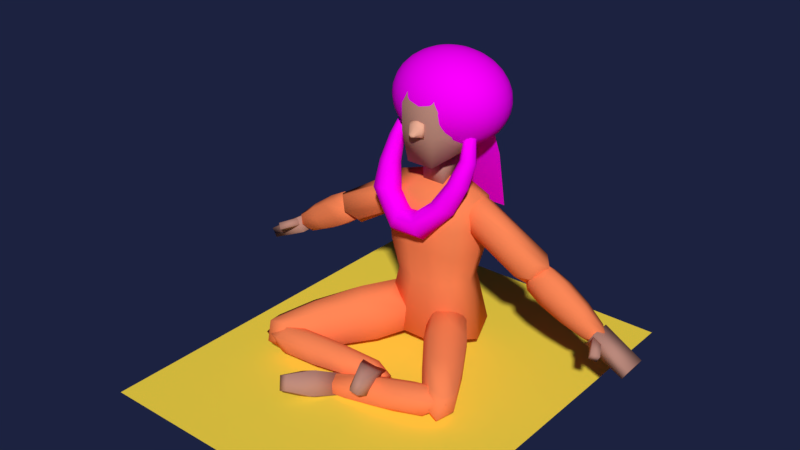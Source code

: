 # Source: Personagem.blend  (saved by Blender 2.78.0; exported with 4.5.12 LTS)
import bpy
from mathutils import Matrix  # noqa: F401  (used for matrix-valued properties, if any)

bpy.ops.wm.read_factory_settings(use_empty=True)
scene = bpy.context.scene
scene.name = 'Scene'

# ---- collections
col_collection_1 = bpy.data.collections.new('Collection 1'); scene.collection.children.link(col_collection_1)

# ---- images (referenced by path relative to the original .blend; pixels are not part of the script)
import os
ASSET_DIR = os.environ.get("B2B_ASSET_DIR", "")  # directory of the original .blend (textures are referenced by path, not embedded)
HERE = os.path.dirname(os.path.abspath(__file__))  # packed textures are extracted next to this script under _unpacked/

def load_image(name, relpath, width, height, colorspace="sRGB"):
    """Load a texture the original file referenced (path relative to the .blend, or extracted next to this script)."""
    p = next((c for c in (os.path.join(HERE, relpath), os.path.join(ASSET_DIR, relpath)) if relpath and os.path.exists(c)), "")
    if p:
        img = bpy.data.images.load(p, check_existing=True)
        img.name = name
    else:  # same state as the original file: an image datablock whose file is absent (Cycles renders it pink)
        img = bpy.data.images.new(name, width, height)
        img.source = "FILE"
        img.filepath = "//" + (relpath or name)
    img.colorspace_settings.name = colorspace
    return img
img_sem_t_tulo = load_image('Sem título', 'olhos pers princ.png', 1024, 1024, 'sRGB')

# ---- materials (node trees are filled in below, after node groups)
mat_azul = bpy.data.materials.new('azul')
mat_azul.alpha_threshold = 0.0
mat_azul.diffuse_color = (1.0, 0.2491, 0.09589, 1.0)
mat_azul.specular_color = (0.056, 0.162, 0.439)
mat_azul.roughness = 0.5
mat_azul.line_color = (0.0, 0.0, 0.0, 1.0)
mat_materiais_002 = bpy.data.materials.new('Materiais.002')
mat_materiais_002.alpha_threshold = 0.0
mat_materiais_002.diffuse_color = (0.05598, 0.162, 0.4385, 1.0)
mat_materiais_002.roughness = 0.5
mat_pele = bpy.data.materials.new('pele')
mat_pele.alpha_threshold = 0.0
mat_pele.diffuse_color = (0.5089, 0.2582, 0.2016, 1.0)
mat_pele.specular_color = (0.897, 0.452, 0.309)
mat_pele.roughness = 0.5
mat_olho = bpy.data.materials.new('olho')
mat_olho.alpha_threshold = 0.0
mat_olho.roughness = 0.5
mat_rosto = bpy.data.materials.new('rosto')
mat_rosto.alpha_threshold = 0.0
mat_rosto.diffuse_color = (0.8971, 0.4519, 0.3088, 1.0)
mat_rosto.roughness = 0.5
mat_materiais_001 = bpy.data.materials.new('Materiais.001')
mat_materiais_001.alpha_threshold = 0.0
mat_materiais_001.diffuse_color = (0.509, 0.258, 0.202, 1.0)
mat_materiais_001.specular_color = (0.897, 0.452, 0.309)
mat_materiais_001.roughness = 0.5
mat_azul_001 = bpy.data.materials.new('azul.001')
mat_azul_001.alpha_threshold = 0.0
mat_azul_001.diffuse_color = (1.0, 0.7592, 0.0683, 1.0)
mat_azul_001.specular_color = (0.056, 0.162, 0.439)
mat_azul_001.roughness = 0.5
mat_azul_001.line_color = (0.0, 0.0, 0.0, 1.0)

# ---- material node trees
mat_materiais_002.use_nodes = True; mat_materiais_002.node_tree.nodes.clear()
_N = mat_materiais_002.node_tree.nodes; _L = mat_materiais_002.node_tree.links
n0 = _N.new('ShaderNodeOutputMaterial'); n0.name = 'Saída de material'; n0.location = (300, 300)
n1 = _N.new('ShaderNodeBsdfDiffuse'); n1.name = 'BSDF - Difuso'; n1.location = (10, 300)
n2 = _N.new('ShaderNodeTexImage'); n2.name = 'Textura de imagem'; n2.location = (-144, 97)
n2.width = 140
n2.image = img_sem_t_tulo
_L.new(n1.outputs[0], n0.inputs[0])
_L.new(n2.outputs[0], n1.inputs[0])
n0.is_active_output = True
mat_olho.use_nodes = True; mat_olho.node_tree.nodes.clear()
_N = mat_olho.node_tree.nodes; _L = mat_olho.node_tree.links
n0 = _N.new('ShaderNodeOutputMaterial'); n0.name = 'Saída de material'; n0.location = (300, 300)
n1 = _N.new('ShaderNodeAddShader'); n1.name = 'Adicionar sombreador'; n1.location = (10, 300)
_L.new(n1.outputs[0], n0.inputs[0])
n0.is_active_output = True

# ---- world
world_world = bpy.data.worlds.new('World'); scene.world = world_world
world_world.color = (0.01135, 0.01627, 0.05088)
world_world.use_sun_shadow = False
world_world.sun_shadow_jitter_overblur = 0.0
world_world.cycles.sampling_method = 'MANUAL'

# ---- meshes
me_cube_001 = bpy.data.meshes.new('Cube.001')
me_cube_001.from_pydata([(-2.747, 2.56, 0.0), (-2.747, -4.24, 0.0), (2.747, 2.56, 0.0), (2.747, -4.24, 0.0), (-0.8293, 1.09, 2.279), (-0.4412, 0.8066, 3.728), (0.5368, 1.229, 2.199), (0.6053, 0.6912, 3.803), (0.02921, 1.177, 2.229), (0.1629, 0.5471, 3.604), (-0.4, 1.133, 2.254), (-0.2688, 0.534, 3.702), (-0.6225, 0.9116, 3.231), (0.6385, 0.8813, 3.255), (0.1316, 0.759, 3.124), (-0.3381, 0.7333, 3.203), (0.5783, 1.087, 2.631), (0.07107, 1.006, 2.595), (-0.3747, 0.9698, 2.641), (-0.7447, 1.017, 2.668), (0.8093, -0.1455, 3.479), (0.8527, -0.04185, 3.443), (0.6641, -0.3114, 2.662), (0.8153, -0.1694, 3.071), (0.6001, -0.4631, 2.73), (0.7586, -0.3045, 3.12), (0.4336, -0.5002, 2.782), (0.611, -0.3465, 3.137), (0.2899, -0.3948, 2.779), (0.4837, -0.2637, 3.109), (0.2773, -0.2261, 2.722), (0.4725, -0.1185, 3.058), (0.4051, -0.1213, 2.655), (0.5859, -0.0202, 3.022), (0.5773, -0.1593, 2.629), (0.7385, -0.04284, 3.028), (0.6963, -0.1782, 3.491), (0.5988, -0.1152, 3.468), (0.5902, -0.004035, 3.429), (0.677, 0.07163, 3.403), (0.7939, 0.0548, 3.409), (0.6902, 0.06154, 3.949), (0.7166, 0.1246, 3.927), (0.6214, 0.04197, 3.957), (0.562, 0.08056, 3.944), (0.5568, 0.1483, 3.921), (0.6096, 0.1941, 3.904), (0.6808, 0.1836, 3.907), (0.2195, -0.489, 2.157), (0.1895, -0.6418, 2.281), (0.111, -0.6393, 2.464), (0.04305, -0.4835, 2.568), (0.03687, -0.2916, 2.515), (0.09709, -0.2082, 2.344), (0.1784, -0.296, 2.185), (-0.3285, -0.4953, 2.141), (-0.2995, -0.648, 2.266), (-0.2247, -0.645, 2.451), (-0.1603, -0.4887, 2.556), (-0.1548, -0.2967, 2.503), (-0.2124, -0.2136, 2.331), (-0.2897, -0.302, 2.17), (-0.8638, -0.3062, 2.683), (-0.7913, -0.4777, 2.754), (-0.6026, -0.5238, 2.799), (-0.4399, -0.4098, 2.784), (-0.4256, -0.2215, 2.72), (-0.5706, -0.1007, 2.656), (-0.7656, -0.1384, 2.639), (-0.8686, -0.1647, 3.101), (-0.8143, -0.293, 3.154), (-0.6732, -0.3275, 3.187), (-0.5515, -0.2422, 3.176), (-0.5408, -0.1013, 3.128), (-0.6492, -0.01098, 3.08), (-0.7951, -0.03917, 3.068), (-0.794, -0.02369, 3.515), (-0.7549, -0.1162, 3.553), (-0.6532, -0.1411, 3.577), (-0.5655, -0.07957, 3.569), (-0.5578, 0.02197, 3.535), (-0.6359, 0.0871, 3.5), (-0.7411, 0.06678, 3.492), (-0.6353, 0.132, 3.973), (-0.6133, 0.07993, 3.994), (-0.5561, 0.06593, 4.008), (-0.5067, 0.1005, 4.003), (-0.5024, 0.1577, 3.984), (-0.5463, 0.1943, 3.964), (-0.6055, 0.1829, 3.959), (0.03263, 0.5781, 4.95), (0.03263, 0.7313, 4.906), (0.03263, 0.8725, 4.835), (0.03263, 0.9963, 4.74), (0.03263, 1.098, 4.624), (0.03263, 1.173, 4.491), (0.03263, 1.22, 4.348), (0.03263, 1.235, 4.198), (0.03263, 1.22, 4.049), (0.03263, 1.173, 3.905), (0.03263, 1.098, 3.773), (0.03263, 0.9963, 3.656), (0.03263, 0.8725, 3.561), (0.03263, 0.7313, 3.49), (0.03263, 0.5781, 3.447), (0.06989, 0.575, 4.95), (0.1057, 0.7253, 4.906), (0.1387, 0.8638, 4.835), (0.1677, 0.9852, 4.74), (0.1914, 1.085, 4.624), (0.2091, 1.159, 4.491), (0.2199, 1.204, 4.348), (0.2236, 1.22, 4.198), (0.2199, 1.204, 4.049), (0.2091, 1.159, 3.905), (0.1914, 1.085, 3.773), (0.1677, 0.9852, 3.656), (0.1387, 0.8638, 3.561), (0.1057, 0.7253, 3.49), (0.06989, 0.575, 3.447), (0.1057, 0.566, 4.95), (0.176, 0.7075, 4.906), (0.2407, 0.838, 4.835), (0.2975, 0.9523, 4.74), (0.3441, 1.046, 4.624), (0.3787, 1.116, 4.491), (0.4, 1.159, 4.348), (0.4072, 1.173, 4.198), (0.4, 1.159, 4.049), (0.3787, 1.116, 3.905), (0.3441, 1.046, 3.773), (0.2975, 0.9523, 3.656), (0.2407, 0.838, 3.561), (0.176, 0.7075, 3.49), (0.1057, 0.566, 3.447), (0.1387, 0.5513, 4.95), (0.2407, 0.6786, 4.906), (0.3348, 0.796, 4.835), (0.4172, 0.8989, 4.74), (0.4848, 0.9834, 4.624), (0.535, 1.046, 4.491), (0.566, 1.085, 4.348), (0.5764, 1.098, 4.198), (0.566, 1.085, 4.049), (0.535, 1.046, 3.905), (0.4848, 0.9834, 3.773), (0.4172, 0.8989, 3.656), (0.3348, 0.796, 3.561), (0.2407, 0.6786, 3.49), (0.1387, 0.5513, 3.447), (0.1677, 0.5314, 4.95), (0.2975, 0.6398, 4.906), (0.4172, 0.7396, 4.835), (0.522, 0.8271, 4.74), (0.6081, 0.8989, 4.624), (0.6721, 0.9523, 4.491), (0.7115, 0.9852, 4.348), (0.7248, 0.9963, 4.198), (0.7115, 0.9852, 4.049), (0.6721, 0.9523, 3.905), (0.6081, 0.8989, 3.773), (0.522, 0.8271, 3.656), (0.4172, 0.7396, 3.561), (0.2975, 0.6398, 3.49), (0.1677, 0.5314, 3.447), (0.1914, 0.5073, 4.95), (0.3441, 0.5924, 4.906), (0.4848, 0.6709, 4.835), (0.6081, 0.7396, 4.74), (0.7093, 0.796, 4.624), (0.7845, 0.838, 4.491), (0.8309, 0.8638, 4.348), (0.8465, 0.8725, 4.198), (0.8309, 0.8638, 4.049), (0.7845, 0.838, 3.905), (0.7093, 0.796, 3.773), (0.6081, 0.7396, 3.656), (0.4848, 0.6709, 3.561), (0.3441, 0.5924, 3.49), (0.1914, 0.5073, 3.447), (0.2091, 0.4798, 4.95), (0.3787, 0.5384, 4.906), (0.535, 0.5924, 4.835), (0.6721, 0.6398, 4.74), (0.7845, 0.6786, 4.624), (0.8681, 0.7075, 4.491), (0.9196, 0.7253, 4.348), (0.937, 0.7313, 4.198), (0.9196, 0.7253, 4.049), (0.8681, 0.7075, 3.905), (0.7845, 0.6786, 3.773), (0.6721, 0.6398, 3.656), (0.535, 0.5924, 3.561), (0.3787, 0.5384, 3.49), (0.2091, 0.4798, 3.447), (0.2199, 0.4499, 4.95), (0.4, 0.4798, 4.906), (0.566, 0.5073, 4.835), (0.7115, 0.5314, 4.74), (0.8309, 0.5513, 4.624), (0.9196, 0.566, 4.491), (0.9742, 0.575, 4.348), (0.9927, 0.5781, 4.198), (0.9742, 0.575, 4.049), (0.9196, 0.566, 3.905), (0.8309, 0.5513, 3.773), (0.7115, 0.5314, 3.656), (0.566, 0.5073, 3.561), (0.4, 0.4798, 3.49), (0.2199, 0.4499, 3.447), (0.2236, 0.4188, 4.95), (0.4072, 0.4188, 4.906), (0.5764, 0.4188, 4.835), (0.7248, 0.4188, 4.74), (0.8465, 0.4188, 4.624), (0.937, 0.4188, 4.491), (0.9927, 0.4188, 4.348), (1.011, 0.4188, 4.198), (0.9927, 0.4188, 4.049), (0.937, 0.4188, 3.905), (0.8465, 0.4188, 3.773), (0.7248, 0.4188, 3.656), (0.5764, 0.4188, 3.561), (0.4072, 0.4188, 3.49), (0.2236, 0.4188, 3.447), (0.2199, 0.3877, 4.95), (0.4, 0.3578, 4.906), (0.566, 0.3303, 4.835), (0.7115, 0.3061, 4.74), (0.8309, 0.2863, 4.624), (0.9196, 0.2716, 4.491), (0.9742, 0.2625, 4.348), (0.9927, 0.2595, 4.198), (0.9742, 0.2625, 4.049), (0.9196, 0.2716, 3.905), (0.8309, 0.2863, 3.773), (0.7115, 0.3061, 3.656), (0.566, 0.3303, 3.561), (0.4, 0.3578, 3.49), (0.2199, 0.3877, 3.447), (0.2091, 0.3578, 4.95), (0.3787, 0.2992, 4.906), (0.535, 0.2452, 4.835), (0.6721, 0.1978, 4.74), (0.7845, 0.1589, 4.624), (0.8681, 0.1301, 4.491), (0.9196, 0.1123, 4.348), (0.937, 0.1063, 4.198), (0.9196, 0.1123, 4.049), (0.8681, 0.1301, 3.905), (0.7845, 0.1589, 3.773), (0.6721, 0.1978, 3.656), (0.535, 0.2452, 3.561), (0.3787, 0.2992, 3.49), (0.2091, 0.3578, 3.447), (0.1914, 0.3303, 4.95), (0.3441, 0.2452, 4.906), (0.4848, 0.1667, 4.835), (0.6081, 0.09797, 4.74), (0.7093, 0.04155, 4.624), (0.7845, -0.0003816, 4.491), (0.8309, -0.0262, 4.348), (0.8465, -0.03492, 4.198), (0.8309, -0.0262, 4.049), (0.7845, -0.0003816, 3.905), (0.7093, 0.04155, 3.773), (0.6081, 0.09797, 3.656), (0.4848, 0.1667, 3.561), (0.3441, 0.2452, 3.49), (0.1914, 0.3303, 3.447), (0.1677, 0.3061, 4.95), (0.2975, 0.1978, 4.906), (0.4172, 0.09797, 4.835), (0.522, 0.01046, 4.74), (0.6081, -0.06135, 4.624), (0.6721, -0.1147, 4.491), (0.7115, -0.1476, 4.348), (0.7248, -0.1587, 4.198), (0.7115, -0.1476, 4.049), (0.6721, -0.1147, 3.905), (0.6081, -0.06135, 3.773), (0.522, 0.01046, 3.656), (0.4172, 0.09797, 3.561), (0.2975, 0.1978, 3.49), (0.1677, 0.3061, 3.447), (0.1387, 0.2863, 4.95), (0.2407, 0.1589, 4.906), (0.3348, 0.04155, 4.835), (0.4172, -0.06135, 4.74), (0.4848, -0.1458, 4.624), (0.535, -0.2085, 4.491), (0.566, -0.2472, 4.348), (0.5764, -0.2602, 4.198), (0.566, -0.2472, 4.049), (0.535, -0.2085, 3.905), (0.4848, -0.1458, 3.773), (0.4172, -0.06135, 3.656), (0.3348, 0.04155, 3.561), (0.2407, 0.1589, 3.49), (0.1387, 0.2863, 3.447), (0.1057, 0.2716, 4.95), (0.176, 0.1301, 4.906), (0.2407, -0.0003817, 4.835), (0.2975, -0.1147, 4.74), (0.3441, -0.2085, 4.624), (0.3787, -0.2783, 4.491), (0.4, -0.3212, 4.348), (0.4072, -0.3357, 4.198), (0.4, -0.3212, 4.049), (0.3787, -0.2783, 3.905), (0.3441, -0.2085, 3.773), (0.2975, -0.1147, 3.656), (0.2407, -0.0003816, 3.561), (0.176, 0.1301, 3.49), (0.1057, 0.2716, 3.447), (0.06989, 0.2625, 4.95), (0.1057, 0.1123, 4.906), (0.1387, -0.0262, 4.835), (0.1677, -0.1476, 4.74), (0.1914, -0.2472, 4.624), (0.2091, -0.3212, 4.491), (0.2199, -0.3668, 4.348), (0.2236, -0.3822, 4.198), (0.2199, -0.3668, 4.049), (0.2091, -0.3212, 3.905), (0.1914, -0.2472, 3.773), (0.1677, -0.1476, 3.656), (0.1387, -0.0262, 3.561), (0.1057, 0.1123, 3.49), (0.06989, 0.2625, 3.447), (0.03263, 0.2595, 4.95), (0.03263, 0.1063, 4.906), (0.03263, -0.03492, 4.835), (0.03263, -0.1587, 4.74), (0.03263, -0.2602, 4.624), (0.03263, -0.3357, 4.491), (0.03263, -0.3822, 4.348), (0.03263, -0.3979, 4.198), (0.03263, -0.3822, 4.049), (0.03263, -0.3357, 3.905), (0.03263, -0.2602, 3.773), (0.03263, -0.1587, 3.656), (0.03263, -0.03492, 3.561), (0.03263, 0.1063, 3.49), (0.03263, 0.2595, 3.447), (-0.004621, 0.2625, 4.95), (-0.04044, 0.1123, 4.906), (-0.07346, -0.0262, 4.835), (-0.1024, -0.1476, 4.74), (-0.1261, -0.2472, 4.624), (-0.1438, -0.3212, 4.491), (-0.1547, -0.3668, 4.348), (-0.1583, -0.3822, 4.198), (-0.1547, -0.3668, 4.049), (-0.1438, -0.3212, 3.905), (-0.1261, -0.2472, 3.773), (-0.1024, -0.1476, 3.656), (-0.07346, -0.0262, 3.561), (-0.04044, 0.1123, 3.49), (-0.004621, 0.2625, 3.447), (-0.04044, 0.2716, 4.95), (-0.1107, 0.1301, 4.906), (-0.1755, -0.0003816, 4.835), (-0.2322, -0.1147, 4.74), (-0.2788, -0.2085, 4.624), (-0.3134, -0.2783, 4.491), (-0.3348, -0.3212, 4.348), (-0.3419, -0.3357, 4.198), (-0.3348, -0.3212, 4.049), (-0.3134, -0.2783, 3.905), (-0.2788, -0.2085, 3.773), (-0.2322, -0.1147, 3.656), (-0.1755, -0.0003815, 3.561), (-0.1107, 0.1301, 3.49), (-0.04044, 0.2716, 3.447), (-0.07346, 0.2863, 4.95), (-0.1755, 0.1589, 4.906), (-0.2695, 0.04155, 4.835), (-0.3519, -0.06135, 4.74), (-0.4195, -0.1458, 4.624), (-0.4698, -0.2085, 4.491), (-0.5007, -0.2472, 4.348), (-0.5112, -0.2602, 4.198), (-0.5007, -0.2472, 4.049), (-0.4698, -0.2085, 3.905), (-0.4195, -0.1458, 3.773), (-0.3519, -0.06135, 3.656), (-0.2695, 0.04155, 3.561), (-0.1755, 0.1589, 3.49), (-0.07346, 0.2863, 3.447), (-0.1024, 0.3061, 4.95), (-0.2322, 0.1978, 4.906), (-0.3519, 0.09797, 4.835), (-0.4568, 0.01046, 4.74), (-0.5429, -0.06135, 4.624), (-0.6068, -0.1147, 4.491), (-0.6462, -0.1476, 4.348), (-0.6595, -0.1587, 4.198), (-0.6462, -0.1476, 4.049), (-0.6068, -0.1147, 3.905), (-0.5429, -0.06135, 3.773), (-0.4568, 0.01046, 3.656), (-0.3519, 0.09797, 3.561), (-0.2322, 0.1978, 3.49), (-0.1024, 0.3061, 3.447), (-0.1261, 0.3303, 4.95), (-0.2788, 0.2452, 4.906), (-0.4195, 0.1667, 4.835), (-0.5429, 0.09797, 4.74), (-0.6441, 0.04155, 4.624), (-0.7193, -0.0003815, 4.491), (-0.7656, -0.0262, 4.348), (-0.7812, -0.03492, 4.198), (-0.7656, -0.0262, 4.049), (-0.7193, -0.0003815, 3.905), (-0.6441, 0.04155, 3.773), (-0.5429, 0.09797, 3.656), (-0.4195, 0.1667, 3.561), (-0.2788, 0.2452, 3.49), (-0.1261, 0.3303, 3.447), (0.03263, 0.4188, 3.432), (-0.1438, 0.3578, 4.95), (-0.3134, 0.2992, 4.906), (-0.4698, 0.2452, 4.835), (-0.6068, 0.1978, 4.74), (-0.7193, 0.1589, 4.624), (-0.8028, 0.1301, 4.491), (-0.8543, 0.1123, 4.348), (-0.8717, 0.1063, 4.198), (-0.8543, 0.1123, 4.049), (-0.8028, 0.1301, 3.905), (-0.7193, 0.1589, 3.773), (-0.6068, 0.1978, 3.656), (-0.4698, 0.2452, 3.561), (-0.3134, 0.2992, 3.49), (-0.1438, 0.3578, 3.447), (-0.1547, 0.3877, 4.95), (-0.3348, 0.3578, 4.906), (-0.5007, 0.3303, 4.835), (-0.6462, 0.3061, 4.74), (-0.7656, 0.2863, 4.624), (-0.8543, 0.2716, 4.491), (-0.9089, 0.2625, 4.348), (-0.9274, 0.2595, 4.198), (-0.9089, 0.2625, 4.049), (-0.8543, 0.2716, 3.905), (-0.7656, 0.2863, 3.773), (-0.6462, 0.3061, 3.656), (-0.5007, 0.3303, 3.561), (-0.3348, 0.3578, 3.49), (-0.1547, 0.3877, 3.447), (-0.1583, 0.4188, 4.95), (-0.3419, 0.4188, 4.906), (-0.5112, 0.4188, 4.835), (-0.6595, 0.4188, 4.74), (-0.7812, 0.4188, 4.624), (-0.8717, 0.4188, 4.491), (-0.9274, 0.4188, 4.348), (-0.9462, 0.4188, 4.198), (-0.9274, 0.4188, 4.049), (-0.8717, 0.4188, 3.905), (-0.7812, 0.4188, 3.773), (-0.6595, 0.4188, 3.656), (-0.5112, 0.4188, 3.561), (-0.3419, 0.4188, 3.49), (-0.1583, 0.4188, 3.447), (-0.1547, 0.4499, 4.95), (-0.3348, 0.4798, 4.906), (-0.5007, 0.5073, 4.835), (-0.6462, 0.5314, 4.74), (-0.7656, 0.5513, 4.624), (-0.8543, 0.566, 4.491), (-0.9089, 0.575, 4.348), (-0.9274, 0.5781, 4.198), (-0.9089, 0.575, 4.049), (-0.8543, 0.566, 3.905), (-0.7656, 0.5513, 3.773), (-0.6462, 0.5314, 3.656), (-0.5007, 0.5073, 3.561), (-0.3348, 0.4798, 3.49), (-0.1547, 0.4499, 3.447), (-0.1438, 0.4798, 4.95), (-0.3134, 0.5384, 4.906), (-0.4698, 0.5924, 4.835), (-0.6068, 0.6398, 4.74), (-0.7193, 0.6786, 4.624), (-0.8028, 0.7075, 4.491), (-0.8543, 0.7253, 4.348), (-0.8717, 0.7313, 4.198), (-0.8543, 0.7253, 4.049), (-0.8028, 0.7075, 3.905), (-0.7193, 0.6786, 3.773), (-0.6068, 0.6398, 3.656), (-0.4698, 0.5924, 3.561), (-0.3134, 0.5384, 3.49), (-0.1438, 0.4798, 3.447), (-0.1261, 0.5073, 4.95), (-0.2788, 0.5924, 4.906), (-0.4195, 0.6709, 4.835), (-0.5429, 0.7396, 4.74), (-0.6441, 0.796, 4.624), (-0.7193, 0.838, 4.491), (-0.7656, 0.8638, 4.348), (-0.7812, 0.8725, 4.198), (-0.7656, 0.8638, 4.049), (-0.7193, 0.838, 3.905), (-0.6441, 0.796, 3.773), (-0.5429, 0.7396, 3.656), (-0.4195, 0.6709, 3.561), (-0.2788, 0.5924, 3.49), (-0.1261, 0.5073, 3.447), (-0.1024, 0.5314, 4.95), (-0.2322, 0.6398, 4.906), (-0.3519, 0.7396, 4.835), (-0.4568, 0.8271, 4.74), (-0.5429, 0.8989, 4.624), (-0.6068, 0.9523, 4.491), (-0.6462, 0.9852, 4.348), (-0.6595, 0.9963, 4.198), (-0.6462, 0.9852, 4.049), (-0.6068, 0.9523, 3.905), (-0.5429, 0.8989, 3.773), (-0.4568, 0.8271, 3.656), (-0.3519, 0.7396, 3.561), (-0.2322, 0.6398, 3.49), (-0.1024, 0.5314, 3.447), (-0.07346, 0.5513, 4.95), (-0.1755, 0.6786, 4.906), (-0.2695, 0.796, 4.835), (-0.3519, 0.8989, 4.74), (-0.4195, 0.9834, 4.624), (-0.4698, 1.046, 4.491), (-0.5007, 1.085, 4.348), (-0.5112, 1.098, 4.198), (-0.5007, 1.085, 4.049), (-0.4698, 1.046, 3.905), (-0.4195, 0.9834, 3.773), (-0.3519, 0.8989, 3.656), (-0.2695, 0.796, 3.561), (-0.1755, 0.6786, 3.49), (-0.07346, 0.5513, 3.447), (0.03263, 0.4188, 4.964), (-0.04044, 0.566, 4.95), (-0.1107, 0.7075, 4.906), (-0.1755, 0.838, 4.835), (-0.2322, 0.9523, 4.74), (-0.2788, 1.046, 4.624), (-0.3134, 1.116, 4.491), (-0.3347, 1.159, 4.348), (-0.3419, 1.173, 4.198), (-0.3347, 1.159, 4.049), (-0.3134, 1.116, 3.905), (-0.2788, 1.046, 3.773), (-0.2322, 0.9523, 3.656), (-0.1755, 0.838, 3.561), (-0.1107, 0.7075, 3.49), (-0.04044, 0.566, 3.447), (-0.004621, 0.575, 4.95), (-0.04044, 0.7253, 4.906), (-0.07346, 0.8638, 4.835), (-0.1024, 0.9852, 4.74), (-0.1261, 1.085, 4.624), (-0.1438, 1.159, 4.491), (-0.1547, 1.204, 4.348), (-0.1583, 1.22, 4.198), (-0.1547, 1.204, 4.049), (-0.1438, 1.159, 3.905), (-0.1261, 1.085, 3.773), (-0.1024, 0.9852, 3.656), (-0.07346, 0.8638, 3.561), (-0.04044, 0.7253, 3.49), (-0.004621, 0.575, 3.447), (-3.312, -0.17, 1.169), (-3.239, -0.2136, 1.085), (-3.363, -0.08282, 1.08), (-3.289, -0.1264, 0.9956), (-3.072, 0.06259, 1.26), (-2.998, 0.01898, 1.176), (-3.122, 0.1498, 1.17), (-3.048, 0.1061, 1.086), (-2.929, 0.05127, 1.024), (-3.065, 0.05127, 1.264), (-3.594, 0.01568, 0.7157), (-3.682, 0.01568, 0.8706), (-2.929, 0.3774, 1.024), (-3.065, 0.3774, 1.264), (-3.594, 0.413, 0.7157), (-3.682, 0.413, 0.8706), (2.872, 0.06961, 1.074), (3.008, 0.06961, 1.315), (3.538, 0.03402, 0.7662), (3.625, 0.03402, 0.921), (2.872, 0.3957, 1.074), (3.008, 0.3957, 1.315), (3.538, 0.4313, 0.7662), (3.625, 0.4313, 0.921), (2.94, 0.06647, 1.146), (2.992, 0.06647, 1.255), (3.044, 0.1362, 1.097), (3.096, 0.1362, 1.205), (3.102, -0.2303, 1.069), (3.154, -0.2303, 1.178), (3.206, -0.1606, 1.02), (3.258, -0.1606, 1.128), (-0.5573, -1.943, 0.0938), (-0.201, -1.962, 0.2713), (-0.4336, -2.097, -0.171), (-0.07734, -2.116, 0.006501), (-0.7476, -2.735, 0.4059), (-0.6146, -2.722, 0.4606), (-0.6593, -2.845, 0.2168), (-0.5262, -2.832, 0.2716), (-0.2583, -2.5, 0.1034), (-0.5373, -2.498, -0.02806), (-0.4071, -2.315, 0.4218), (-0.6861, -2.313, 0.2904), (0.3507, -1.793, 0.2732), (-1.149, -2.104, 0.2841), (0.1564, -1.57, 0.1321), (-1.426, -1.787, 0.08307), (0.1818, -1.666, 0.497), (-1.389, -1.923, 0.6026), (-0.01247, -1.443, 0.3558), (-1.666, -1.606, 0.4016), (-1.78, -1.723, 0.2415), (0.1908, -1.436, 0.2113), (-1.438, -2.115, 0.4898), (0.4309, -1.711, 0.3857), (-1.427, -2.014, 0.1717), (0.3834, -1.658, 0.1686), (-1.713, -1.799, 0.5506), (0.1826, -1.507, 0.4347), (-1.81, -1.982, 0.3883), (0.4516, -1.529, 0.2826), (-0.689, -2.058, 0.2703), (-0.9894, -1.714, 0.05209), (-1.25, -1.518, 0.398), (-0.9501, -1.862, 0.6162), (-0.9122, -2.041, 0.4834), (-1.283, -1.616, 0.2138), (-1.228, -1.704, 0.5514), (-0.9174, -1.937, 0.1401), (-0.4086, -1.636, 0.07248), (-0.6416, -1.461, 0.3812), (-0.3735, -1.768, 0.5759), (-0.2155, -1.888, 0.4434), (-0.5468, -1.509, 0.2028), (-0.5216, -1.595, 0.5069), (-0.2445, -1.803, 0.1397), (-0.1406, -1.943, 0.2672), (0.3405, -1.725, 0.08831), (-0.03892, -1.801, 0.1835), (0.3831, -1.573, 0.3785), (0.003599, -1.649, 0.4738), (0.5815, -2.46, 0.4909), (0.4395, -2.468, 0.5159), (0.6119, -2.352, 0.6982), (0.4699, -2.36, 0.7232), (0.2205, -1.982, 0.6537), (0.5179, -1.935, 0.586), (0.1694, -2.164, 0.3047), (0.4667, -2.118, 0.237), (-0.4262, -2.234, 0.03106), (1.08, -2.027, 0.2157), (-0.3007, -1.962, -0.1017), (1.259, -1.64, 0.0266), (-0.3359, -2.054, 0.2634), (1.209, -1.771, 0.5466), (-0.2104, -1.782, 0.1307), (1.387, -1.384, 0.3575), (1.552, -1.459, 0.2171), (-0.3864, -1.845, -0.03439), (1.331, -1.937, 0.4507), (-0.5415, -2.181, 0.1297), (1.324, -1.852, 0.1278), (-0.4891, -2.119, -0.08403), (1.477, -1.547, 0.5213), (-0.3816, -1.905, 0.1924), (1.647, -1.69, 0.3808), (-0.6086, -2.018, 0.01467), (0.6356, -2.138, 0.1515), (0.8296, -1.717, -0.05374), (0.9693, -1.439, 0.3055), (0.7753, -1.859, 0.5108), (0.8141, -2.043, 0.3853), (1.054, -1.524, 0.1317), (0.9912, -1.619, 0.4663), (0.8251, -1.95, 0.039), (0.2572, -1.837, -0.09839), (0.3819, -1.588, 0.2222), (0.2088, -1.963, 0.4055), (0.1158, -2.132, 0.2644), (0.3297, -1.669, 0.03802), (0.2989, -1.752, 0.3423), (0.1507, -2.048, -0.03901), (0.08411, -2.212, 0.08483), (1.665, -1.509, 0.4851), (0.7552, -0.02063, 0.6995), (1.508, -1.425, 0.03095), (0.5314, 0.09938, 0.05286), (1.357, -1.724, 0.5504), (0.3169, -0.327, 0.7925), (1.2, -1.64, 0.09625), (0.0931, -0.207, 0.1458), (0.1612, 0.1599, 0.1024), (1.423, -1.662, -0.04556), (0.4377, 0.01164, 0.9015), (1.617, -1.767, 0.5156), (0.5845, 0.2288, 0.4311), (1.686, -1.559, 0.2071), (0.06328, -0.1356, 0.5417), (1.32, -1.815, 0.2848), (0.1756, 0.284, 0.5806), (1.607, -1.854, 0.1798), (1.063, -0.4187, 0.6839), (0.8204, -0.2884, -0.01824), (0.3446, -0.6211, 0.08271), (0.5875, -0.7514, 0.7848), (0.775, -0.4738, 0.8673), (0.4748, -0.3128, -0.0002147), (0.3574, -0.616, 0.4837), (0.9234, -0.2204, 0.3637), (1.178, -0.849, -0.02201), (0.7535, -1.146, 0.06809), (0.9703, -1.262, 0.6947), (1.214, -1.137, 0.7196), (0.9464, -0.9936, -0.05468), (0.8266, -1.24, 0.3868), (1.332, -0.887, 0.2796), (1.395, -0.9653, 0.6046), (2.987, 0.3469, 1.336), (2.094, 0.3957, 1.907), (2.782, 0.3469, 1.123), (1.802, 0.3957, 1.604), (2.987, 0.1165, 1.336), (2.094, 0.06767, 1.907), (2.782, 0.1165, 1.123), (1.802, 0.06767, 1.604), (1.66, 0.2317, 1.672), (2.834, 0.2317, 1.025), (2.021, 0.2317, 2.046), (3.087, 0.2317, 1.288), (1.861, 0.4267, 1.839), (2.945, 0.3687, 1.171), (1.861, 0.03662, 1.839), (2.945, 0.09468, 1.171), (1.733, 0.2317, 1.962), (3.036, 0.2317, 1.084), (2.366, 0.4097, 1.772), (2.049, 0.4097, 1.443), (2.049, 0.05361, 1.443), (2.366, 0.05361, 1.772), (2.335, 0.2317, 1.877), (1.943, 0.2317, 1.47), (2.153, 0.0199, 1.66), (2.153, 0.4435, 1.66), (2.41, 0.3906, 1.269), (2.41, 0.07276, 1.269), (2.693, 0.07276, 1.562), (2.732, 0.2317, 1.592), (2.382, 0.2317, 1.229), (2.556, 0.04267, 1.411), (2.556, 0.4207, 1.411), (2.693, 0.3906, 1.562), (-3.03, 0.3469, 1.31), (-2.137, 0.3957, 1.881), (-2.825, 0.3469, 1.098), (-1.845, 0.3957, 1.578), (-3.03, 0.1165, 1.31), (-2.137, 0.06768, 1.881), (-2.825, 0.1165, 1.098), (-1.845, 0.06768, 1.578), (-1.703, 0.2317, 1.647), (-2.877, 0.2317, 0.9995), (-2.063, 0.2317, 2.021), (-3.13, 0.2317, 1.262), (-1.904, 0.4267, 1.813), (-2.988, 0.3687, 1.145), (-1.904, 0.03662, 1.813), (-2.988, 0.09468, 1.145), (-1.776, 0.2317, 1.937), (-3.078, 0.2317, 1.058), (-2.409, 0.4097, 1.747), (-2.092, 0.4097, 1.418), (-2.092, 0.05361, 1.418), (-2.409, 0.05361, 1.747), (-2.378, 0.2317, 1.851), (-1.986, 0.2317, 1.445), (-2.195, 0.0199, 1.635), (-2.195, 0.4435, 1.635), (-2.453, 0.3906, 1.243), (-2.453, 0.07276, 1.243), (-2.736, 0.07276, 1.537), (-2.775, 0.2317, 1.566), (-2.425, 0.2317, 1.204), (-2.599, 0.04267, 1.386), (-2.599, 0.4207, 1.386), (-2.736, 0.3906, 1.537), (-1.772, -1.721, 0.6015), (-0.924, -0.1952, 0.8021), (-1.615, -1.637, 0.1474), (-0.6996, -0.07531, 0.1557), (-1.457, -1.923, 0.6723), (-0.4748, -0.4826, 0.903), (-1.299, -1.839, 0.2182), (-0.2504, -0.3627, 0.2565), (-0.3326, 0.0005837, 0.2073), (-1.52, -1.872, 0.07498), (-0.6098, -0.1475, 1.006), (-1.715, -1.976, 0.636), (-0.7611, 0.05709, 0.5316), (-1.789, -1.776, 0.3241), (-0.2268, -0.2847, 0.6515), (-1.414, -2.016, 0.4083), (-0.356, 0.1306, 0.6836), (-1.698, -2.068, 0.3015), (-1.216, -0.6054, 0.7896), (-0.9725, -0.4753, 0.08772), (-0.4847, -0.7873, 0.1972), (-0.7283, -0.9174, 0.8991), (-0.9273, -0.6464, 0.9762), (-0.6263, -0.4856, 0.1089), (-0.5012, -0.7772, 0.598), (-1.081, -0.4061, 0.4678), (-1.308, -1.05, 0.089), (-0.8723, -1.328, 0.1867), (-1.09, -1.444, 0.8132), (-1.339, -1.329, 0.8343), (-1.07, -1.185, 0.06023), (-0.9444, -1.421, 0.5061), (-1.462, -1.089, 0.3899), (-1.525, -1.166, 0.7155), (-1.925, 0.3941, 2.072), (-0.8824, 0.3941, 2.648), (-1.593, 0.3941, 1.727), (-0.5503, 0.3941, 2.304), (-1.925, 0.02099, 2.072), (-0.8824, 0.02099, 2.648), (-1.593, 0.02099, 1.727), (-0.5503, 0.02099, 2.304), (-0.3883, 0.2075, 2.381), (-1.676, 0.2075, 1.568), (-0.7987, 0.2075, 2.807), (-2.087, 0.2075, 1.994), (-0.6176, 0.4294, 2.571), (-1.857, 0.4294, 1.805), (-0.6176, -0.01434, 2.571), (-1.857, -0.01434, 1.805), (-0.4716, 0.2075, 2.712), (-2.003, 0.2075, 1.664), (0.02062, 0.4972, 4.698), (0.02062, 0.8692, 4.231), (0.02062, 0.8692, 3.828), (0.02062, 0.4972, 3.361), (0.02062, 0.1988, 3.293), (0.2539, 0.3848, 4.698), (0.441, 0.534, 4.507), (0.5448, 0.6168, 4.231), (0.5448, 0.6168, 3.828), (0.441, 0.534, 3.552), (0.2539, 0.3848, 3.361), (0.3115, 0.1324, 4.698), (0.5448, 0.07914, 4.507), (0.6743, 0.04959, 4.231), (0.6743, 0.04959, 3.828), (0.5448, 0.07914, 3.552), (0.3115, 0.1324, 3.361), (0.02062, 0.1988, 4.766), (0.1501, -0.07005, 4.698), (0.2539, -0.2856, 4.507), (0.3115, -0.4053, 4.231), (0.3115, -0.4053, 3.828), (0.2539, -0.3343, 3.309), (0.1501, -0.07005, 3.361), (-0.1088, -0.07005, 4.698), (-0.2127, -0.2856, 4.507), (-0.2703, -0.4053, 4.231), (-0.2703, -0.4053, 3.828), (-0.2127, -0.3343, 3.309), (-0.1088, -0.07005, 3.361), (-0.2703, 0.1324, 4.698), (-0.5035, 0.07914, 4.507), (-0.633, 0.04959, 4.231), (-0.633, 0.04959, 3.828), (-0.5035, 0.07914, 3.552), (-0.2703, 0.1324, 3.361), (-0.2127, 0.3848, 4.698), (-0.3997, 0.534, 4.507), (-0.5035, 0.6168, 4.231), (-0.5035, 0.6168, 3.828), (-0.3997, 0.534, 3.552), (-0.2127, 0.3848, 3.361), (0.02062, 0.7364, 4.507), (0.02062, 0.7364, 3.552), (0.03495, -0.5769, 3.848), (0.03174, -0.3783, 3.933), (-0.07746, -0.3872, 3.928), (0.1412, -0.3872, 3.928), (0.08296, -0.5612, 3.853), (-0.01356, -0.5612, 3.853), (-0.08693, -0.4678, 3.895), (0.1507, -0.4678, 3.895), (0.1413, -0.4637, 3.967), (0.1413, -0.4612, 3.823), (-0.07756, -0.4637, 3.967), (-0.07756, -0.4612, 3.823), (0.07702, -0.5555, 3.877), (0.07702, -0.5523, 3.834), (-0.007619, -0.5555, 3.877), (-0.007619, -0.5523, 3.834), (0.1326, -0.3886, 4.026), (0.1326, -0.3886, 3.824), (-0.06884, -0.3886, 4.026), (-0.06884, -0.3886, 3.824), (0.03174, -0.4627, 3.813), (0.03174, -0.4656, 3.977), (0.03495, -0.5668, 3.825), (0.03495, -0.5704, 3.875), (0.03174, -0.3799, 3.815), (0.03174, -0.3799, 4.045), (0.03172, -0.4203, 3.789), (-0.1118, -0.4282, 3.911), (0.1756, -0.4282, 3.911), (0.1643, -0.4264, 4.018), (-0.1005, -0.4248, 3.801), (-0.1005, -0.4264, 4.018), (0.1643, -0.4248, 3.801), (0.03172, -0.4221, 4.037), (-0.1798, 0.4021, 2.89), (-0.1798, 0.4021, 3.42), (0.2076, 0.4021, 2.89), (0.2076, 0.4021, 3.42), (-0.1798, 0.009655, 2.89), (-0.1798, 0.009655, 3.42), (0.2076, 0.009655, 2.89), (0.2076, 0.009655, 3.42), (0.6926, -0.2805, 0.4153), (-0.6827, -0.2805, 0.4153), (-0.6827, 0.6558, 0.4153), (0.6926, 0.6558, 0.4153), (0.6912, -0.1504, 2.65), (-0.6814, -0.1504, 2.65), (-0.6827, 0.5636, 2.68), (0.6926, 0.5636, 2.68), (0.8433, 0.1876, 0.2646), (-0.8334, 0.1876, 0.2646), (0.8433, 0.1876, 2.831), (-0.8334, 0.1876, 2.831), (0.1806, -0.3755, 0.2758), (0.1806, 0.7508, 0.2758), (0.1802, -0.2452, 2.787), (0.1806, 0.6586, 2.82), (0.2276, 0.1876, 3.001), (0.2276, 0.1876, 0.09451), (-0.2494, -0.3783, 0.2716), (-0.2489, -0.2481, 2.791), (-0.3063, 0.1876, 3.006), (-0.2494, 0.7536, 0.2716), (-0.2494, 0.6615, 2.824), (-0.3063, 0.1876, 0.08936), (0.5238, -0.1681, 1.281), (-0.5215, -0.1681, 1.281), (-0.5215, 0.5434, 1.281), (0.5238, 0.5434, 1.281), (0.6383, 0.1876, 1.254), (-0.636, 0.1876, 1.254), (0.1347, 0.6156, 1.256), (0.1347, -0.2403, 1.256), (-0.1921, 0.6178, 1.255), (-0.1921, -0.2425, 1.255), (0.6734, -0.2524, 2.283), (-0.6644, -0.2524, 2.283), (-0.6644, 0.6584, 2.283), (0.6734, 0.6584, 2.283), (0.82, 0.203, 2.384), (-0.811, 0.203, 2.384), (0.1754, 0.7508, 2.377), (0.1754, -0.3448, 2.377), (-0.2429, 0.7536, 2.38), (-0.2429, -0.3476, 2.38), (-0.7616, 0.203, 1.82), (0.1639, 0.7169, 1.817), (0.1639, -0.3109, 1.817), (-0.2285, 0.7195, 1.818), (-0.2285, -0.3135, 1.818), (0.6312, -0.2242, 1.782), (-0.624, -0.2242, 1.782), (-0.624, 0.6302, 1.782), (0.6312, 0.6302, 1.782), (0.7687, 0.203, 1.82), (0.5468, 0.3941, 2.354), (1.589, 0.3941, 1.778), (0.8789, 0.3941, 2.699), (1.921, 0.3941, 2.122), (0.5468, 0.02099, 2.354), (1.589, 0.02099, 1.778), (0.8789, 0.02099, 2.699), (1.921, 0.02099, 2.122), (2.083, 0.2075, 2.045), (0.7953, 0.2075, 2.858), (1.673, 0.2075, 1.619), (0.3849, 0.2075, 2.432), (1.854, 0.4294, 1.855), (0.6142, 0.4294, 2.621), (1.854, -0.01434, 1.855), (0.6142, -0.01434, 2.621), (2.0, 0.2075, 1.714), (0.4681, 0.2075, 2.762)], [], [(0, 1, 3, 2), (14, 9, 7, 13), (15, 11, 9, 14), (12, 5, 11, 15), (19, 12, 15, 18), (18, 15, 14, 17), (17, 14, 13, 16), (8, 17, 16, 6), (10, 18, 17, 8), (4, 19, 18, 10), (21, 40, 47, 42), (23, 35, 40, 21), (22, 23, 25, 24), (39, 38, 45, 46), (29, 27, 36, 37), (24, 25, 27, 26), (37, 36, 43, 44), (25, 23, 21, 20), (26, 27, 29, 28), (38, 37, 44, 45), (35, 33, 39, 40), (28, 29, 31, 30), (41, 42, 47, 46, 45, 44, 43), (27, 25, 20, 36), (30, 31, 33, 32), (33, 31, 38, 39), (40, 39, 46, 47), (32, 33, 35, 34), (36, 20, 41, 43), (31, 29, 37, 38), (34, 35, 23, 22), (30, 32, 53, 52), (20, 21, 42, 41), (49, 50, 57, 56), (22, 24, 49, 48), (34, 22, 48, 54), (24, 26, 50, 49), (32, 34, 54, 53), (26, 28, 51, 50), (28, 30, 52, 51), (60, 61, 68, 67), (54, 48, 55, 61), (52, 53, 60, 59), (50, 51, 58, 57), (48, 49, 56, 55), (53, 54, 61, 60), (51, 52, 59, 58), (68, 62, 69, 75), (58, 59, 66, 65), (56, 57, 64, 63), (61, 55, 62, 68), (59, 60, 67, 66), (57, 58, 65, 64), (55, 56, 63, 62), (72, 73, 80, 79), (66, 67, 74, 73), (64, 65, 72, 71), (62, 63, 70, 69), (67, 68, 75, 74), (65, 66, 73, 72), (63, 64, 71, 70), (76, 77, 84, 83), (70, 71, 78, 77), (75, 69, 76, 82), (73, 74, 81, 80), (71, 72, 79, 78), (69, 70, 77, 76), (74, 75, 82, 81), (83, 84, 85, 86, 87, 88, 89), (81, 82, 89, 88), (79, 80, 87, 86), (77, 78, 85, 84), (82, 76, 83, 89), (80, 81, 88, 87), (78, 79, 86, 85), (99, 98, 113, 114), (92, 91, 106, 107), (100, 99, 114, 115), (93, 92, 107, 108), (101, 100, 115, 116), (94, 93, 108, 109), (102, 101, 116, 117), (95, 94, 109, 110), (103, 102, 117, 118), (96, 95, 110, 111), (104, 103, 118, 119), (97, 96, 111, 112), (90, 541, 105), (420, 104, 119), (98, 97, 112, 113), (91, 90, 105, 106), (105, 541, 120), (420, 119, 134), (113, 112, 127, 128), (106, 105, 120, 121), (114, 113, 128, 129), (107, 106, 121, 122), (115, 114, 129, 130), (108, 107, 122, 123), (116, 115, 130, 131), (109, 108, 123, 124), (117, 116, 131, 132), (110, 109, 124, 125), (118, 117, 132, 133), (111, 110, 125, 126), (119, 118, 133, 134), (112, 111, 126, 127), (124, 123, 138, 139), (132, 131, 146, 147), (125, 124, 139, 140), (133, 132, 147, 148), (126, 125, 140, 141), (134, 133, 148, 149), (127, 126, 141, 142), (120, 541, 135), (420, 134, 149), (128, 127, 142, 143), (121, 120, 135, 136), (129, 128, 143, 144), (122, 121, 136, 137), (130, 129, 144, 145), (123, 122, 137, 138), (131, 130, 145, 146), (143, 142, 157, 158), (136, 135, 150, 151), (144, 143, 158, 159), (137, 136, 151, 152), (145, 144, 159, 160), (138, 137, 152, 153), (146, 145, 160, 161), (139, 138, 153, 154), (147, 146, 161, 162), (140, 139, 154, 155), (148, 147, 162, 163), (141, 140, 155, 156), (149, 148, 163, 164), (142, 141, 156, 157), (135, 541, 150), (420, 149, 164), (162, 161, 176, 177), (155, 154, 169, 170), (163, 162, 177, 178), (156, 155, 170, 171), (164, 163, 178, 179), (157, 156, 171, 172), (150, 541, 165), (420, 164, 179), (158, 157, 172, 173), (151, 150, 165, 166), (159, 158, 173, 174), (152, 151, 166, 167), (160, 159, 174, 175), (153, 152, 167, 168), (161, 160, 175, 176), (154, 153, 168, 169), (174, 173, 188, 189), (167, 166, 181, 182), (175, 174, 189, 190), (168, 167, 182, 183), (176, 175, 190, 191), (169, 168, 183, 184), (177, 176, 191, 192), (170, 169, 184, 185), (178, 177, 192, 193), (171, 170, 185, 186), (179, 178, 193, 194), (172, 171, 186, 187), (165, 541, 180), (420, 179, 194), (173, 172, 187, 188), (166, 165, 180, 181), (193, 192, 207, 208), (186, 185, 200, 201), (194, 193, 208, 209), (187, 186, 201, 202), (180, 541, 195), (420, 194, 209), (188, 187, 202, 203), (181, 180, 195, 196), (189, 188, 203, 204), (182, 181, 196, 197), (190, 189, 204, 205), (183, 182, 197, 198), (191, 190, 205, 206), (184, 183, 198, 199), (192, 191, 206, 207), (185, 184, 199, 200), (197, 196, 211, 212), (205, 204, 219, 220), (198, 197, 212, 213), (206, 205, 220, 221), (199, 198, 213, 214), (207, 206, 221, 222), (200, 199, 214, 215), (208, 207, 222, 223), (201, 200, 215, 216), (209, 208, 223, 224), (202, 201, 216, 217), (195, 541, 210), (420, 209, 224), (203, 202, 217, 218), (196, 195, 210, 211), (204, 203, 218, 219), (216, 215, 230, 231), (224, 223, 238, 239), (217, 216, 231, 232), (210, 541, 225), (420, 224, 239), (218, 217, 232, 233), (211, 210, 225, 226), (219, 218, 233, 234), (212, 211, 226, 227), (220, 219, 234, 235), (213, 212, 227, 228), (221, 220, 235, 236), (214, 213, 228, 229), (222, 221, 236, 237), (215, 214, 229, 230), (223, 222, 237, 238), (235, 234, 249, 250), (228, 227, 242, 243), (236, 235, 250, 251), (229, 228, 243, 244), (237, 236, 251, 252), (230, 229, 244, 245), (238, 237, 252, 253), (231, 230, 245, 246), (239, 238, 253, 254), (232, 231, 246, 247), (225, 541, 240), (420, 239, 254), (233, 232, 247, 248), (226, 225, 240, 241), (234, 233, 248, 249), (227, 226, 241, 242), (254, 253, 268, 269), (247, 246, 261, 262), (240, 541, 255), (420, 254, 269), (248, 247, 262, 263), (241, 240, 255, 256), (249, 248, 263, 264), (242, 241, 256, 257), (250, 249, 264, 265), (243, 242, 257, 258), (251, 250, 265, 266), (244, 243, 258, 259), (252, 251, 266, 267), (245, 244, 259, 260), (253, 252, 267, 268), (246, 245, 260, 261), (258, 257, 272, 273), (266, 265, 280, 281), (259, 258, 273, 274), (267, 266, 281, 282), (260, 259, 274, 275), (268, 267, 282, 283), (261, 260, 275, 276), (269, 268, 283, 284), (262, 261, 276, 277), (255, 541, 270), (420, 269, 284), (263, 262, 277, 278), (256, 255, 270, 271), (264, 263, 278, 279), (257, 256, 271, 272), (265, 264, 279, 280), (277, 276, 291, 292), (270, 541, 285), (420, 284, 299), (278, 277, 292, 293), (271, 270, 285, 286), (279, 278, 293, 294), (272, 271, 286, 287), (280, 279, 294, 295), (273, 272, 287, 288), (281, 280, 295, 296), (274, 273, 288, 289), (282, 281, 296, 297), (275, 274, 289, 290), (283, 282, 297, 298), (276, 275, 290, 291), (284, 283, 298, 299), (296, 295, 310, 311), (289, 288, 303, 304), (297, 296, 311, 312), (290, 289, 304, 305), (298, 297, 312, 313), (291, 290, 305, 306), (299, 298, 313, 314), (292, 291, 306, 307), (285, 541, 300), (420, 299, 314), (293, 292, 307, 308), (286, 285, 300, 301), (294, 293, 308, 309), (287, 286, 301, 302), (295, 294, 309, 310), (288, 287, 302, 303), (420, 314, 329), (308, 307, 322, 323), (301, 300, 315, 316), (309, 308, 323, 324), (302, 301, 316, 317), (310, 309, 324, 325), (303, 302, 317, 318), (311, 310, 325, 326), (304, 303, 318, 319), (312, 311, 326, 327), (305, 304, 319, 320), (313, 312, 327, 328), (306, 305, 320, 321), (314, 313, 328, 329), (307, 306, 321, 322), (300, 541, 315), (327, 326, 341, 342), (320, 319, 334, 335), (328, 327, 342, 343), (321, 320, 335, 336), (329, 328, 343, 344), (322, 321, 336, 337), (315, 541, 330), (420, 329, 344), (323, 322, 337, 338), (316, 315, 330, 331), (324, 323, 338, 339), (317, 316, 331, 332), (325, 324, 339, 340), (318, 317, 332, 333), (326, 325, 340, 341), (319, 318, 333, 334), (331, 330, 345, 346), (339, 338, 353, 354), (332, 331, 346, 347), (340, 339, 354, 355), (333, 332, 347, 348), (341, 340, 355, 356), (334, 333, 348, 349), (342, 341, 356, 357), (335, 334, 349, 350), (343, 342, 357, 358), (336, 335, 350, 351), (344, 343, 358, 359), (337, 336, 351, 352), (330, 541, 345), (420, 344, 359), (338, 337, 352, 353), (350, 349, 364, 365), (358, 357, 372, 373), (351, 350, 365, 366), (359, 358, 373, 374), (352, 351, 366, 367), (345, 541, 360), (420, 359, 374), (353, 352, 367, 368), (346, 345, 360, 361), (354, 353, 368, 369), (347, 346, 361, 362), (355, 354, 369, 370), (348, 347, 362, 363), (356, 355, 370, 371), (349, 348, 363, 364), (357, 356, 371, 372), (369, 368, 383, 384), (362, 361, 376, 377), (370, 369, 384, 385), (363, 362, 377, 378), (371, 370, 385, 386), (364, 363, 378, 379), (372, 371, 386, 387), (365, 364, 379, 380), (373, 372, 387, 388), (366, 365, 380, 381), (374, 373, 388, 389), (367, 366, 381, 382), (360, 541, 375), (420, 374, 389), (368, 367, 382, 383), (361, 360, 375, 376), (388, 387, 402, 403), (381, 380, 395, 396), (389, 388, 403, 404), (382, 381, 396, 397), (375, 541, 390), (420, 389, 404), (383, 382, 397, 398), (376, 375, 390, 391), (384, 383, 398, 399), (377, 376, 391, 392), (385, 384, 399, 400), (378, 377, 392, 393), (386, 385, 400, 401), (379, 378, 393, 394), (387, 386, 401, 402), (380, 379, 394, 395), (392, 391, 406, 407), (400, 399, 414, 415), (393, 392, 407, 408), (401, 400, 415, 416), (394, 393, 408, 409), (402, 401, 416, 417), (395, 394, 409, 410), (403, 402, 417, 418), (396, 395, 410, 411), (404, 403, 418, 419), (397, 396, 411, 412), (390, 541, 405), (420, 404, 419), (398, 397, 412, 413), (391, 390, 405, 406), (399, 398, 413, 414), (411, 410, 426, 427), (419, 418, 434, 435), (412, 411, 427, 428), (405, 541, 421), (420, 419, 435), (413, 412, 428, 429), (406, 405, 421, 422), (414, 413, 429, 430), (407, 406, 422, 423), (415, 414, 430, 431), (408, 407, 423, 424), (416, 415, 431, 432), (409, 408, 424, 425), (417, 416, 432, 433), (410, 409, 425, 426), (418, 417, 433, 434), (431, 430, 445, 446), (424, 423, 438, 439), (432, 431, 446, 447), (425, 424, 439, 440), (433, 432, 447, 448), (426, 425, 440, 441), (434, 433, 448, 449), (427, 426, 441, 442), (435, 434, 449, 450), (428, 427, 442, 443), (421, 541, 436), (420, 435, 450), (429, 428, 443, 444), (422, 421, 436, 437), (430, 429, 444, 445), (423, 422, 437, 438), (450, 449, 464, 465), (443, 442, 457, 458), (436, 541, 451), (420, 450, 465), (444, 443, 458, 459), (437, 436, 451, 452), (445, 444, 459, 460), (438, 437, 452, 453), (446, 445, 460, 461), (439, 438, 453, 454), (447, 446, 461, 462), (440, 439, 454, 455), (448, 447, 462, 463), (441, 440, 455, 456), (449, 448, 463, 464), (442, 441, 456, 457), (462, 461, 476, 477), (455, 454, 469, 470), (463, 462, 477, 478), (456, 455, 470, 471), (464, 463, 478, 479), (457, 456, 471, 472), (465, 464, 479, 480), (458, 457, 472, 473), (451, 541, 466), (420, 465, 480), (459, 458, 473, 474), (452, 451, 466, 467), (460, 459, 474, 475), (453, 452, 467, 468), (461, 460, 475, 476), (454, 453, 468, 469), (466, 541, 481), (420, 480, 495), (474, 473, 488, 489), (467, 466, 481, 482), (475, 474, 489, 490), (468, 467, 482, 483), (476, 475, 490, 491), (469, 468, 483, 484), (477, 476, 491, 492), (470, 469, 484, 485), (478, 477, 492, 493), (471, 470, 485, 486), (479, 478, 493, 494), (472, 471, 486, 487), (480, 479, 494, 495), (473, 472, 487, 488), (485, 484, 499, 500), (493, 492, 507, 508), (486, 485, 500, 501), (494, 493, 508, 509), (487, 486, 501, 502), (495, 494, 509, 510), (488, 487, 502, 503), (481, 541, 496), (420, 495, 510), (489, 488, 503, 504), (482, 481, 496, 497), (490, 489, 504, 505), (483, 482, 497, 498), (491, 490, 505, 506), (484, 483, 498, 499), (492, 491, 506, 507), (504, 503, 518, 519), (497, 496, 511, 512), (505, 504, 519, 520), (498, 497, 512, 513), (506, 505, 520, 521), (499, 498, 513, 514), (507, 506, 521, 522), (500, 499, 514, 515), (508, 507, 522, 523), (501, 500, 515, 516), (509, 508, 523, 524), (502, 501, 516, 517), (510, 509, 524, 525), (503, 502, 517, 518), (496, 541, 511), (420, 510, 525), (523, 522, 537, 538), (516, 515, 530, 531), (524, 523, 538, 539), (517, 516, 531, 532), (525, 524, 539, 540), (518, 517, 532, 533), (511, 541, 526), (420, 525, 540), (519, 518, 533, 534), (512, 511, 526, 527), (520, 519, 534, 535), (513, 512, 527, 528), (521, 520, 535, 536), (514, 513, 528, 529), (522, 521, 536, 537), (515, 514, 529, 530), (527, 526, 542, 543), (535, 534, 550, 551), (528, 527, 543, 544), (536, 535, 551, 552), (529, 528, 544, 545), (537, 536, 552, 553), (530, 529, 545, 546), (538, 537, 553, 554), (531, 530, 546, 547), (539, 538, 554, 555), (532, 531, 547, 548), (540, 539, 555, 556), (533, 532, 548, 549), (526, 541, 542), (420, 540, 556), (534, 533, 549, 550), (547, 546, 561, 562), (555, 554, 569, 570), (548, 547, 562, 563), (556, 555, 570, 571), (549, 548, 563, 564), (542, 541, 557), (420, 556, 571), (550, 549, 564, 565), (543, 542, 557, 558), (551, 550, 565, 566), (544, 543, 558, 559), (552, 551, 566, 567), (545, 544, 559, 560), (553, 552, 567, 568), (546, 545, 560, 561), (554, 553, 568, 569), (566, 565, 98, 99), (559, 558, 91, 92), (567, 566, 99, 100), (560, 559, 92, 93), (568, 567, 100, 101), (561, 560, 93, 94), (569, 568, 101, 102), (562, 561, 94, 95), (570, 569, 102, 103), (563, 562, 95, 96), (571, 570, 103, 104), (564, 563, 96, 97), (557, 541, 90), (420, 571, 104), (565, 564, 97, 98), (558, 557, 90, 91), (573, 572, 574, 575), (575, 574, 578, 579), (579, 578, 576, 577), (577, 576, 572, 573), (572, 576, 578, 574), (577, 573, 575, 579), (581, 583, 582, 580), (583, 587, 586, 582), (587, 585, 584, 586), (585, 581, 580, 584), (580, 582, 586, 584), (585, 587, 583, 581), (589, 588, 590, 591), (591, 590, 594, 595), (595, 594, 592, 593), (593, 592, 588, 589), (588, 592, 594, 590), (593, 589, 591, 595), (597, 599, 598, 596), (599, 603, 602, 598), (603, 601, 600, 602), (601, 597, 596, 600), (596, 598, 602, 600), (601, 603, 599, 597), (605, 607, 606, 604), (612, 611, 610, 613), (611, 609, 608, 610), (614, 605, 604, 615), (615, 613, 610, 608), (614, 612, 607, 605), (609, 611, 612, 614), (604, 606, 613, 615), (609, 614, 615, 608), (607, 612, 613, 606), (648, 642, 618, 629), (646, 643, 622, 625), (647, 644, 620, 631), (645, 649, 616, 627), (633, 625, 622, 631), (632, 624, 619, 628), (630, 623, 624, 632), (629, 618, 625, 633), (644, 645, 627, 620), (642, 646, 625, 618), (616, 629, 633, 627), (621, 630, 632, 626), (626, 632, 628, 617), (627, 633, 631, 620), (643, 647, 631, 622), (649, 648, 629, 616), (617, 628, 641, 634), (623, 630, 640, 636), (619, 624, 639, 635), (621, 626, 638, 637), (626, 617, 634, 638), (630, 621, 637, 640), (624, 623, 636, 639), (628, 619, 635, 641), (634, 641, 648, 649), (636, 640, 647, 643), (635, 639, 646, 642), (637, 638, 645, 644), (638, 634, 649, 645), (640, 637, 644, 647), (639, 636, 643, 646), (641, 635, 642, 648), (651, 653, 652, 650), (658, 657, 656, 659), (657, 655, 654, 656), (660, 651, 650, 661), (661, 659, 656, 654), (660, 658, 653, 651), (655, 657, 658, 660), (650, 652, 659, 661), (655, 660, 661, 654), (653, 658, 659, 652), (694, 675, 664, 688), (692, 671, 668, 689), (693, 677, 666, 690), (691, 673, 662, 695), (679, 677, 668, 671), (678, 674, 665, 670), (676, 678, 670, 669), (675, 679, 671, 664), (690, 666, 673, 691), (688, 664, 671, 692), (662, 673, 679, 675), (667, 672, 678, 676), (672, 663, 674, 678), (673, 666, 677, 679), (689, 668, 677, 693), (695, 662, 675, 694), (663, 680, 687, 674), (669, 682, 686, 676), (665, 681, 685, 670), (667, 683, 684, 672), (672, 684, 680, 663), (676, 686, 683, 667), (670, 685, 682, 669), (674, 687, 681, 665), (680, 695, 694, 687), (682, 689, 693, 686), (681, 688, 692, 685), (683, 690, 691, 684), (684, 691, 695, 680), (686, 693, 690, 683), (685, 692, 689, 682), (687, 694, 688, 681), (728, 709, 698, 722), (726, 705, 702, 723), (727, 711, 700, 724), (725, 707, 696, 729), (713, 711, 702, 705), (712, 708, 699, 704), (710, 712, 704, 703), (709, 713, 705, 698), (724, 700, 707, 725), (722, 698, 705, 726), (696, 707, 713, 709), (701, 706, 712, 710), (706, 697, 708, 712), (707, 700, 711, 713), (723, 702, 711, 727), (729, 696, 709, 728), (697, 714, 721, 708), (703, 716, 720, 710), (699, 715, 719, 704), (701, 717, 718, 706), (706, 718, 714, 697), (710, 720, 717, 701), (704, 719, 716, 703), (708, 721, 715, 699), (714, 729, 728, 721), (716, 723, 727, 720), (715, 722, 726, 719), (717, 724, 725, 718), (718, 725, 729, 714), (720, 727, 724, 717), (719, 726, 723, 716), (721, 728, 722, 715), (762, 743, 732, 756), (760, 739, 736, 757), (761, 745, 734, 758), (759, 741, 730, 763), (747, 745, 736, 739), (746, 742, 733, 738), (744, 746, 738, 737), (743, 747, 739, 732), (758, 734, 741, 759), (756, 732, 739, 760), (730, 741, 747, 743), (735, 740, 746, 744), (740, 731, 742, 746), (741, 734, 745, 747), (757, 736, 745, 761), (763, 730, 743, 762), (731, 748, 755, 742), (737, 750, 754, 744), (733, 749, 753, 738), (735, 751, 752, 740), (740, 752, 748, 731), (744, 754, 751, 735), (738, 753, 750, 737), (742, 755, 749, 733), (748, 763, 762, 755), (750, 757, 761, 754), (749, 756, 760, 753), (751, 758, 759, 752), (752, 759, 763, 748), (754, 761, 758, 751), (753, 760, 757, 750), (755, 762, 756, 749), (796, 790, 766, 777), (794, 791, 770, 773), (795, 792, 768, 779), (793, 797, 764, 775), (781, 773, 770, 779), (780, 772, 767, 776), (778, 771, 772, 780), (777, 766, 773, 781), (792, 793, 775, 768), (790, 794, 773, 766), (764, 777, 781, 775), (769, 778, 780, 774), (774, 780, 776, 765), (775, 781, 779, 768), (791, 795, 779, 770), (797, 796, 777, 764), (765, 776, 789, 782), (771, 778, 788, 784), (767, 772, 787, 783), (769, 774, 786, 785), (774, 765, 782, 786), (778, 769, 785, 788), (772, 771, 784, 787), (776, 767, 783, 789), (782, 789, 796, 797), (784, 788, 795, 791), (783, 787, 794, 790), (785, 786, 793, 792), (786, 782, 797, 793), (788, 785, 792, 795), (787, 784, 791, 794), (789, 783, 790, 796), (830, 824, 800, 811), (828, 825, 804, 807), (829, 826, 802, 813), (827, 831, 798, 809), (815, 807, 804, 813), (814, 806, 801, 810), (812, 805, 806, 814), (811, 800, 807, 815), (826, 827, 809, 802), (824, 828, 807, 800), (798, 811, 815, 809), (803, 812, 814, 808), (808, 814, 810, 799), (809, 815, 813, 802), (825, 829, 813, 804), (831, 830, 811, 798), (799, 810, 823, 816), (805, 812, 822, 818), (801, 806, 821, 817), (803, 808, 820, 819), (808, 799, 816, 820), (812, 803, 819, 822), (806, 805, 818, 821), (810, 801, 817, 823), (816, 823, 830, 831), (818, 822, 829, 825), (817, 821, 828, 824), (819, 820, 827, 826), (820, 816, 831, 827), (822, 819, 826, 829), (821, 818, 825, 828), (823, 817, 824, 830), (844, 835, 834, 845), (840, 839, 838, 841), (846, 837, 836, 847), (842, 833, 832, 843), (849, 841, 838, 847), (848, 840, 835, 844), (846, 839, 840, 848), (845, 834, 841, 849), (837, 842, 843, 836), (835, 840, 841, 834), (832, 845, 849, 843), (837, 846, 848, 842), (842, 848, 844, 833), (843, 849, 847, 836), (839, 846, 847, 838), (833, 844, 845, 832), (854, 853, 860), (893, 852, 858, 859), (851, 892, 856, 857), (850, 867, 855), (853, 893, 859, 860), (852, 851, 857, 858), (892, 850, 855, 856), (858, 857, 863, 864), (856, 855, 861, 862), (854, 860, 866), (859, 858, 864, 865), (857, 856, 862, 863), (855, 867, 861), (860, 859, 865, 866), (854, 866, 873), (865, 864, 871, 872), (863, 862, 869, 870), (861, 867, 868), (866, 865, 872, 873), (864, 863, 870, 871), (862, 861, 868, 869), (854, 873, 879), (872, 871, 877, 878), (870, 869, 875, 876), (868, 867, 874), (873, 872, 878, 879), (871, 870, 876, 877), (869, 868, 874, 875), (876, 875, 881, 882), (874, 867, 880), (879, 878, 884, 885), (877, 876, 882, 883), (875, 874, 880, 881), (854, 879, 885), (878, 877, 883, 884), (885, 884, 890, 891), (883, 882, 888, 889), (881, 880, 886, 887), (854, 885, 891), (884, 883, 889, 890), (882, 881, 887, 888), (880, 867, 886), (891, 890, 893, 853), (889, 888, 851, 852), (887, 886, 850, 892), (854, 891, 853), (890, 889, 852, 893), (888, 887, 892, 851), (886, 867, 850), (895, 897, 911, 918), (901, 898, 907, 903), (894, 899, 909, 916), (921, 896, 913, 924), (914, 903, 907, 916), (927, 923, 910, 919), (917, 906, 902, 915), (920, 926, 903, 914), (899, 900, 905, 909), (922, 901, 903, 926), (923, 902, 901, 922), (908, 904, 900, 899), (925, 912, 896, 921), (917, 908, 899, 894), (902, 906, 898, 901), (919, 910, 897, 895), (912, 919, 895, 896), (906, 917, 894, 898), (924, 920, 914, 905), (908, 917, 915, 904), (925, 927, 919, 912), (905, 914, 916, 909), (898, 894, 916, 907), (896, 895, 918, 913), (904, 915, 927, 925), (913, 918, 920, 924), (904, 925, 921, 900), (910, 923, 922, 897), (897, 922, 926, 911), (918, 911, 926, 920), (915, 902, 923, 927), (900, 921, 924, 905), (929, 931, 930, 928), (931, 935, 934, 930), (935, 933, 932, 934), (933, 929, 928, 932), (928, 930, 934, 932), (933, 935, 931, 929), (959, 945, 938, 957), (956, 958, 942, 947), (979, 955, 941, 971), (975, 947, 942, 972), (976, 951, 943, 973), (964, 944, 939, 963), (960, 936, 944, 964), (971, 941, 947, 975), (955, 956, 947, 941), (954, 937, 945, 959), (936, 948, 953, 944), (940, 946, 952, 950), (978, 958, 951, 976), (970, 940, 950, 977), (946, 943, 951, 952), (944, 953, 949, 939), (972, 942, 958, 978), (948, 954, 959, 953), (950, 952, 956, 955), (977, 950, 955, 979), (952, 951, 958, 956), (953, 959, 957, 949), (948, 967, 969, 954), (938, 962, 968, 957), (936, 960, 967, 948), (957, 968, 966, 949), (937, 961, 965, 945), (985, 960, 964, 989), (989, 964, 963, 988), (949, 966, 963, 939), (945, 965, 962, 938), (954, 969, 961, 937), (946, 974, 973, 943), (940, 970, 974, 946), (982, 977, 979, 984), (987, 972, 978, 983), (985, 970, 977, 982), (983, 978, 976, 981), (986, 971, 975, 980), (981, 976, 973, 988), (980, 975, 972, 987), (984, 979, 971, 986), (969, 984, 986, 961), (965, 980, 987, 962), (966, 981, 988, 963), (961, 986, 980, 965), (968, 983, 981, 966), (960, 985, 982, 967), (962, 987, 983, 968), (967, 982, 984, 969), (974, 989, 988, 973), (970, 985, 989, 974), (1002, 1003, 992, 993), (998, 999, 996, 997), (1004, 1005, 994, 995), (1000, 1001, 990, 991), (1007, 1005, 996, 999), (1006, 1002, 993, 998), (1004, 1006, 998, 997), (1003, 1007, 999, 992), (995, 994, 1001, 1000), (993, 992, 999, 998), (990, 1001, 1007, 1003), (995, 1000, 1006, 1004), (1000, 991, 1002, 1006), (1001, 994, 1005, 1007), (997, 996, 1005, 1004), (991, 990, 1003, 1002)])
me_cube_001.polygons.foreach_set('use_smooth', [0, 1, 1, 1, 1, 1, 1, 1, 1, 1, 1, 1, 1, 1, 1, 1, 1, 1, 1, 1, 1, 1, 1, 1, 1, 1, 1, 1, 1, 1, 1, 1, 1, 1, 1, 1, 1, 1, 1, 1, 1, 1, 1, 1, 1, 1, 1, 1, 1, 1, 1, 1, 1, 1, 1, 1, 1, 1, 1, 1, 1, 1, 1, 1, 1, 1, 1, 1, 1, 1, 1, 1, 1, 1, 1, 1, 1, 1, 1, 1, 1, 1, 1, 1, 1, 1, 1, 1, 1, 1, 1, 1, 1, 1, 1, 1, 1, 1, 1, 1, 1, 1, 1, 1, 1, 1, 1, 1, 1, 1, 1, 1, 1, 1, 1, 1, 1, 1, 1, 1, 1, 1, 1, 1, 1, 1, 1, 1, 1, 1, 1, 1, 1, 1, 1, 1, 1, 1, 1, 1, 1, 1, 1, 1, 1, 1, 1, 1, 1, 1, 1, 1, 1, 1, 1, 1, 1, 1, 1, 1, 1, 1, 1, 1, 1, 1, 1, 1, 1, 1, 1, 1, 1, 1, 1, 1, 1, 1, 1, 1, 1, 1, 1, 1, 1, 1, 1, 1, 1, 1, 1, 1, 1, 1, 1, 1, 1, 1, 1, 1, 1, 1, 1, 1, 1, 1, 1, 1, 1, 1, 1, 1, 1, 1, 1, 1, 1, 1, 1, 1, 1, 1, 1, 1, 1, 1, 1, 1, 1, 1, 1, 1, 1, 1, 1, 1, 1, 1, 1, 1, 1, 1, 1, 1, 1, 1, 1, 1, 1, 1, 1, 1, 1, 1, 1, 1, 1, 1, 1, 1, 1, 1, 1, 1, 1, 1, 1, 1, 1, 1, 1, 1, 1, 1, 1, 1, 1, 1, 1, 1, 1, 1, 1, 1, 1, 1, 1, 1, 1, 1, 1, 1, 1, 1, 1, 1, 1, 1, 1, 1, 1, 1, 1, 1, 1, 1, 1, 1, 1, 1, 1, 1, 1, 1, 1, 1, 1, 1, 1, 1, 1, 1, 1, 1, 1, 1, 1, 1, 1, 1, 1, 1, 1, 1, 1, 1, 1, 1, 1, 1, 1, 1, 1, 1, 1, 1, 1, 1, 1, 1, 1, 1, 1, 1, 1, 1, 1, 1, 1, 1, 1, 1, 1, 1, 1, 1, 1, 1, 1, 1, 1, 1, 1, 1, 1, 1, 1, 1, 1, 1, 1, 1, 1, 1, 1, 1, 1, 1, 1, 1, 1, 1, 1, 1, 1, 1, 1, 1, 1, 1, 1, 1, 1, 1, 1, 1, 1, 1, 1, 1, 1, 1, 1, 1, 1, 1, 1, 1, 1, 1, 1, 1, 1, 1, 1, 1, 1, 1, 1, 1, 1, 1, 1, 1, 1, 1, 1, 1, 1, 1, 1, 1, 1, 1, 1, 1, 1, 1, 1, 1, 1, 1, 1, 1, 1, 1, 1, 1, 1, 1, 1, 1, 1, 1, 1, 1, 1, 1, 1, 1, 1, 1, 1, 1, 1, 1, 1, 1, 1, 1, 1, 1, 1, 1, 1, 1, 1, 1, 1, 1, 1, 1, 1, 1, 1, 1, 1, 1, 1, 1, 1, 1, 1, 1, 1, 1, 1, 1, 1, 1, 1, 1, 1, 1, 1, 1, 1, 1, 1, 1, 1, 1, 1, 1, 1, 1, 1, 1, 1, 1, 1, 1, 1, 1, 1, 1, 1, 1, 1, 1, 1, 1, 1, 1, 1, 1, 1, 1, 1, 1, 1, 1, 1, 1, 1, 1, 1, 1, 1, 1, 1, 1, 1, 1, 1, 1, 1, 1, 1, 1, 1, 1, 1, 1, 1, 1, 1, 1, 1, 1, 1, 1, 1, 1, 1, 1, 1, 1, 1, 1, 1, 1, 1, 1, 1, 1, 1, 1, 1, 1, 1, 1, 1, 1, 1, 1, 1, 1, 1, 1, 1, 1, 1, 1, 1, 1, 1, 1, 1, 1, 1, 1, 1, 1, 1, 1, 1, 1, 1, 1, 1, 1, 1, 1, 1, 1, 1, 1, 1, 1, 1, 1, 1, 1, 1, 1, 1, 1, 1, 1, 1, 1, 1, 1, 1, 1, 1, 1, 1, 1, 1, 1, 1, 1, 1, 1, 1, 1, 1, 1, 1, 1, 1, 1, 1, 1, 1, 1, 1, 1, 1, 1, 1, 1, 1, 1, 1, 1, 1, 1, 1, 1, 1, 1, 1, 1, 1, 1, 1, 1, 1, 1, 1, 1, 1, 1, 1, 1, 1, 1, 1, 1, 1, 1, 1, 1, 1, 1, 1, 1, 1, 1, 1, 1, 1, 1, 1, 1, 1, 1, 1, 1, 1, 1, 1, 1, 1, 1, 1, 1, 1, 1, 1, 1, 1, 1, 1, 1, 1, 1, 1, 1, 1, 1, 1, 1, 1, 1, 1, 1, 1, 1, 1, 1, 1, 1, 1, 1, 1, 1, 1, 1, 1, 1, 1, 1, 1, 1, 1, 1, 1, 1, 1, 1, 1, 1, 1, 1, 1, 1, 1, 1, 1, 1, 1, 1, 1, 1, 1, 1, 1, 1, 1, 1, 1, 1, 1, 1, 1, 1, 1, 1, 1, 1, 1, 1, 1, 1, 1, 1, 1, 1, 1, 1, 1, 1, 1, 1, 1, 1, 1, 1, 1, 1, 1, 1, 1, 1, 1, 1, 1, 1, 1, 1, 1, 1, 1, 1, 1, 1, 1, 1, 1, 1, 1, 1, 1, 1, 1, 1, 1, 1, 1, 1, 1, 1, 1, 1, 1, 1, 1, 1, 1, 1, 1, 1, 1, 1, 1, 1, 1, 1, 1, 1, 1, 1, 1, 1, 1, 1, 1, 1, 1, 1, 1, 1, 1, 1, 1, 1, 1, 1, 1, 1, 1, 1, 1, 1, 1, 1, 1, 1, 1, 1, 1, 1, 1, 1, 1, 1, 1, 1, 1, 1, 1, 1, 1, 1, 1, 1, 1, 1, 1, 1, 1, 1, 1, 1, 1, 1, 1, 1, 1, 1, 1, 1, 1, 1, 1, 1, 1, 1, 1, 1, 1, 1, 1, 1, 1, 1, 1, 1, 1, 1, 1, 1, 1, 1, 1, 1, 1, 1, 1, 1, 1, 1, 1, 1, 1, 1, 1, 1, 1, 1, 1, 1, 1, 1, 1, 1, 1, 1, 1, 1])
me_cube_001.polygons.foreach_set('material_index', [7, 1, 1, 1, 1, 1, 1, 1, 1, 1, 1, 1, 1, 1, 1, 1, 1, 1, 1, 1, 1, 1, 1, 1, 1, 1, 1, 1, 1, 1, 1, 1, 1, 1, 1, 1, 1, 1, 1, 1, 1, 1, 1, 1, 1, 1, 1, 1, 1, 1, 1, 1, 1, 1, 1, 1, 1, 1, 1, 1, 1, 1, 1, 1, 1, 1, 1, 1, 1, 1, 1, 1, 1, 1, 1, 1, 1, 1, 1, 1, 1, 1, 1, 1, 1, 1, 1, 1, 1, 1, 1, 1, 1, 1, 1, 1, 1, 1, 1, 1, 1, 1, 1, 1, 1, 1, 1, 1, 1, 1, 1, 1, 1, 1, 1, 1, 1, 1, 1, 1, 1, 1, 1, 1, 1, 1, 1, 1, 1, 1, 1, 1, 1, 1, 1, 1, 1, 1, 1, 1, 1, 1, 1, 1, 1, 1, 1, 1, 1, 1, 1, 1, 1, 1, 1, 1, 1, 1, 1, 1, 1, 1, 1, 1, 1, 1, 1, 1, 1, 1, 1, 1, 1, 1, 1, 1, 1, 1, 1, 1, 1, 1, 1, 1, 1, 1, 1, 1, 1, 1, 1, 1, 1, 1, 1, 1, 1, 1, 1, 1, 1, 1, 1, 1, 1, 1, 1, 1, 1, 1, 1, 1, 1, 1, 1, 1, 1, 1, 1, 1, 1, 1, 1, 1, 1, 1, 1, 1, 1, 1, 1, 1, 1, 1, 1, 1, 1, 1, 1, 1, 1, 1, 1, 1, 1, 1, 1, 1, 1, 1, 1, 1, 1, 1, 1, 1, 1, 1, 1, 1, 1, 1, 1, 1, 1, 1, 1, 1, 1, 1, 1, 1, 1, 1, 1, 1, 1, 1, 1, 1, 1, 1, 1, 1, 1, 1, 1, 1, 1, 1, 1, 1, 1, 1, 1, 1, 1, 1, 1, 1, 1, 1, 1, 1, 1, 1, 1, 1, 1, 1, 1, 1, 1, 1, 1, 1, 1, 1, 1, 1, 1, 1, 1, 1, 1, 1, 1, 1, 1, 1, 1, 1, 1, 1, 1, 1, 1, 1, 1, 1, 1, 1, 1, 1, 1, 1, 1, 1, 1, 1, 1, 1, 1, 1, 1, 1, 1, 1, 1, 1, 1, 1, 1, 1, 1, 1, 1, 1, 1, 1, 1, 1, 1, 1, 1, 1, 1, 1, 1, 1, 1, 1, 1, 1, 1, 1, 1, 1, 1, 1, 1, 1, 1, 1, 1, 1, 1, 1, 1, 1, 1, 1, 1, 1, 1, 1, 1, 1, 1, 1, 1, 1, 1, 1, 1, 1, 1, 1, 1, 1, 1, 1, 1, 1, 1, 1, 1, 1, 1, 1, 1, 1, 1, 1, 1, 1, 1, 1, 1, 1, 1, 1, 1, 1, 1, 1, 1, 1, 1, 1, 1, 1, 1, 1, 1, 1, 1, 1, 1, 1, 1, 1, 1, 1, 1, 1, 1, 1, 1, 1, 1, 1, 1, 1, 1, 1, 1, 1, 1, 1, 1, 1, 1, 1, 1, 1, 1, 1, 1, 1, 1, 1, 1, 1, 1, 1, 1, 1, 1, 1, 1, 1, 1, 1, 1, 1, 1, 1, 1, 1, 1, 1, 1, 1, 1, 1, 1, 1, 1, 1, 1, 1, 1, 1, 1, 1, 1, 1, 1, 1, 1, 1, 1, 1, 1, 1, 1, 1, 1, 1, 1, 1, 1, 1, 1, 1, 1, 1, 1, 1, 1, 1, 1, 1, 1, 1, 1, 1, 1, 1, 1, 1, 1, 1, 1, 1, 1, 1, 1, 1, 1, 1, 1, 1, 1, 1, 1, 1, 1, 1, 1, 1, 1, 1, 1, 1, 1, 3, 3, 3, 3, 3, 3, 3, 3, 3, 3, 3, 3, 3, 3, 3, 3, 3, 3, 3, 3, 3, 3, 3, 3, 3, 3, 3, 3, 3, 3, 3, 3, 3, 3, 0, 0, 0, 0, 0, 0, 0, 0, 0, 0, 0, 0, 0, 0, 0, 0, 0, 0, 0, 0, 0, 0, 0, 0, 0, 0, 0, 0, 0, 0, 0, 0, 3, 3, 3, 3, 3, 3, 3, 3, 3, 3, 0, 0, 0, 0, 0, 0, 0, 0, 0, 0, 0, 0, 0, 0, 0, 0, 0, 0, 0, 0, 0, 0, 0, 0, 0, 0, 0, 0, 0, 0, 0, 0, 0, 0, 0, 0, 0, 0, 0, 0, 0, 0, 0, 0, 0, 0, 0, 0, 0, 0, 0, 0, 0, 0, 0, 0, 0, 0, 0, 0, 0, 0, 0, 0, 0, 0, 0, 0, 0, 0, 0, 0, 0, 0, 0, 0, 0, 0, 0, 0, 0, 0, 0, 0, 0, 0, 0, 0, 0, 0, 0, 0, 0, 0, 0, 0, 0, 0, 0, 0, 0, 0, 0, 0, 0, 0, 0, 0, 0, 0, 0, 0, 0, 0, 0, 0, 0, 0, 0, 0, 0, 0, 0, 0, 0, 0, 0, 0, 0, 0, 0, 0, 0, 0, 0, 0, 0, 0, 0, 0, 0, 0, 0, 0, 0, 0, 0, 0, 0, 0, 0, 0, 0, 0, 0, 0, 0, 0, 0, 0, 0, 0, 0, 0, 0, 0, 0, 0, 0, 0, 0, 0, 0, 0, 0, 0, 3, 3, 3, 3, 3, 3, 3, 3, 3, 3, 3, 3, 3, 3, 3, 3, 3, 3, 3, 3, 3, 3, 3, 3, 3, 3, 3, 3, 3, 3, 3, 3, 3, 3, 3, 3, 3, 3, 3, 3, 3, 3, 3, 3, 3, 3, 3, 3, 3, 5, 5, 5, 5, 5, 5, 5, 5, 5, 5, 5, 5, 5, 5, 5, 5, 5, 5, 5, 5, 5, 5, 5, 5, 5, 5, 5, 5, 5, 5, 5, 5, 6, 6, 6, 6, 6, 6, 0, 0, 0, 0, 0, 0, 0, 0, 0, 0, 0, 0, 0, 0, 0, 0, 0, 0, 0, 0, 0, 0, 0, 0, 0, 0, 0, 0, 0, 0, 0, 0, 0, 0, 0, 0, 0, 0, 0, 0, 0, 0, 0, 0, 0, 0, 0, 0, 0, 0, 0, 0, 0, 0, 0, 0, 0, 0, 0, 0, 0, 0, 0, 0, 0, 0, 0, 0])
me_cube_001.materials.append(mat_azul)
me_cube_001.materials.append(mat_materiais_002)
me_cube_001.materials.append(None)
me_cube_001.materials.append(mat_pele)
me_cube_001.materials.append(mat_olho)
me_cube_001.materials.append(mat_rosto)
me_cube_001.materials.append(mat_materiais_001)
me_cube_001.materials.append(mat_azul_001)
me_cube_001.use_remesh_preserve_volume = False
me_cube_001.use_remesh_preserve_attributes = False
me_cube_001.use_mirror_vertex_groups = False
me_cube_001.update()
arm_arma__o_001 = bpy.data.armatures.new('Armação.001')  # bones are not reproduced

# ---- objects
ob_metarig = bpy.data.objects.new('metarig', arm_arma__o_001)
ob_cube_001 = bpy.data.objects.new('Cube.001', me_cube_001)

# ---- transforms, parenting, visibility, modifiers, constraints
ob_metarig.location = (0.0, 0.0, 0.0)
ob_metarig.show_in_front = True
ob_metarig.lineart.crease_threshold = 0.0
ob_cube_001.parent = ob_metarig
ob_cube_001.location = (0.0, 0.0, 0.0)
ob_cube_001.lock_rotations_4d = False
ob_cube_001.empty_display_type = 'ARROWS'
ob_cube_001.lineart.crease_threshold = 0.0
_vg = ob_cube_001.vertex_groups.new(name='spine')
for _i, _w in zip([0, 1, 2, 3, 604, 605, 606, 607, 608, 609, 610, 611, 612, 613, 614, 615, 616, 617, 618, 619, 620, 621, 622, 623, 624, 625, 626, 627, 628, 629, 630, 631, 632, 633, 634, 635, 636, 637, 638, 639, 640, 641, 642, 643, 644, 645, 646, 647, 648, 649, 650, 651, 652, 653, 654, 655, 656, 657, 658, 659, 660, 661, 662, 663, 664, 665, 666, 667, 668, 669, 670, 671, 672, 673, 674, 675, 676, 677, 678, 679, 680, 681, 682, 683, 684, 685, 686, 687, 688, 689, 690, 691, 692, 693, 694, 695, 696, 697, 698, 699, 700, 701, 702, 703, 704, 705, 706, 707, 708, 709, 710, 711, 712, 713, 714, 715, 716, 717, 718, 719, 720, 721, 722, 723, 724, 725, 726, 727, 728, 729, 798, 799, 800, 801, 802, 803, 804, 805, 806, 807, 808, 809, 810, 811, 812, 813, 814, 815, 816, 817, 818, 819, 820, 821, 822, 823, 824, 825, 826, 827, 828, 829, 830, 831, 936, 937, 938, 939, 944, 945, 948, 949, 953, 954, 957, 959, 960, 961, 962, 963, 964, 965, 966, 967, 968, 969], [1.0, 1.0, 1.0, 1.0, 1.0, 1.0, 1.0, 1.0, 1.0, 1.0, 1.0, 1.0, 1.0, 1.0, 1.0, 1.0, 1.0, 1.0, 1.0, 1.0, 1.0, 1.0, 1.0, 1.0, 1.0, 1.0, 1.0, 1.0, 1.0, 1.0, 1.0, 1.0, 1.0, 1.0, 1.0, 1.0, 1.0, 1.0, 1.0, 1.0, 1.0, 1.0, 1.0, 1.0, 1.0, 1.0, 1.0, 1.0, 1.0, 1.0, 1.0, 1.0, 1.0, 1.0, 1.0, 1.0, 1.0, 1.0, 1.0, 1.0, 1.0, 1.0, 1.0, 1.0, 1.0, 1.0, 1.0, 1.0, 1.0, 1.0, 1.0, 1.0, 1.0, 1.0, 1.0, 1.0, 1.0, 1.0, 1.0, 1.0, 1.0, 1.0, 1.0, 1.0, 1.0, 1.0, 1.0, 1.0, 1.0, 1.0, 1.0, 1.0, 1.0, 1.0, 1.0, 1.0, 1.0, 1.0, 1.0, 1.0, 1.0, 1.0, 1.0, 1.0, 1.0, 1.0, 1.0, 1.0, 1.0, 1.0, 1.0, 1.0, 1.0, 1.0, 1.0, 1.0, 1.0, 1.0, 1.0, 1.0, 1.0, 1.0, 1.0, 1.0, 1.0, 1.0, 1.0, 1.0, 1.0, 1.0, 1.0, 1.0, 1.0, 1.0, 1.0, 1.0, 1.0, 1.0, 1.0, 1.0, 1.0, 1.0, 1.0, 1.0, 1.0, 1.0, 1.0, 1.0, 1.0, 1.0, 1.0, 1.0, 1.0, 1.0, 1.0, 1.0, 1.0, 1.0, 1.0, 1.0, 1.0, 1.0, 1.0, 1.0, 1.0, 1.0, 1.0, 1.0, 1.0, 1.0, 1.0, 1.0, 1.0, 1.0, 1.0, 1.0, 0.5, 0.5, 0.5, 0.5, 0.5, 0.5, 0.5, 0.5, 0.5, 0.5]): _vg.add([_i], _w, 'REPLACE')
_vg = ob_cube_001.vertex_groups.new(name='chest')
for _i, _w in zip([960, 961, 962, 963, 964, 965, 966, 967, 968, 969, 976, 977, 978, 979, 980, 981, 982, 983, 984, 985, 986, 987, 988, 989], [0.5, 0.5, 0.5, 0.5, 0.5, 0.5, 0.5, 0.5, 0.5, 0.5, 1.0, 1.0, 1.0, 1.0, 1.0, 1.0, 1.0, 1.0, 1.0, 1.0, 1.0, 1.0, 1.0, 1.0]): _vg.add([_i], _w, 'REPLACE')
_vg = ob_cube_001.vertex_groups.new(name='neck')
_vg.add([928, 929, 930, 931, 932, 933, 934, 935, 952, 956], 1.0, 'REPLACE')
_vg = ob_cube_001.vertex_groups.new(name='head')
_vg.add([4, 5, 6, 7, 8, 9, 10, 11, 12, 13, 14, 15, 16, 17, 18, 19, 20, 21, 22, 23, 24, 25, 26, 27, 28, 29, 30, 31, 32, 33, 34, 35, 36, 37, 38, 39, 40, 41, 42, 43, 44, 45, 46, 47, 48, 49, 50, 51, 52, 53, 54, 55, 56, 57, 58, 59, 60, 61, 62, 63, 64, 65, 66, 67, 68, 69, 70, 71, 72, 73, 74, 75, 76, 77, 78, 79, 80, 81, 82, 83, 84, 85, 86, 87, 88, 89, 90, 91, 92, 93, 94, 95, 96, 97, 98, 99, 100, 101, 102, 103, 104, 105, 106, 107, 108, 109, 110, 111, 112, 113, 114, 115, 116, 117, 118, 119, 120, 121, 122, 123, 124, 125, 126, 127, 128, 129, 130, 131, 132, 133, 134, 135, 136, 137, 138, 139, 140, 141, 142, 143, 144, 145, 146, 147, 148, 149, 150, 151, 152, 153, 154, 155, 156, 157, 158, 159, 160, 161, 162, 163, 164, 165, 166, 167, 168, 169, 170, 171, 172, 173, 174, 175, 176, 177, 178, 179, 180, 181, 182, 183, 184, 185, 186, 187, 188, 189, 190, 191, 192, 193, 194, 195, 196, 197, 198, 199, 200, 201, 202, 203, 204, 205, 206, 207, 208, 209, 210, 211, 212, 213, 214, 215, 216, 217, 218, 219, 220, 221, 222, 223, 224, 225, 226, 227, 228, 229, 230, 231, 232, 233, 234, 235, 236, 237, 238, 239, 240, 241, 242, 243, 244, 245, 246, 247, 248, 249, 250, 251, 252, 253, 254, 255, 256, 257, 258, 259, 260, 261, 262, 263, 264, 265, 266, 267, 268, 269, 270, 271, 272, 273, 274, 275, 276, 277, 278, 279, 280, 281, 282, 283, 284, 285, 286, 287, 288, 289, 290, 291, 292, 293, 294, 295, 296, 297, 298, 299, 300, 301, 302, 303, 304, 305, 306, 307, 308, 309, 310, 311, 312, 313, 314, 315, 316, 317, 318, 319, 320, 321, 322, 323, 324, 325, 326, 327, 328, 329, 330, 331, 332, 333, 334, 335, 336, 337, 338, 339, 340, 341, 342, 343, 344, 345, 346, 347, 348, 349, 350, 351, 352, 353, 354, 355, 356, 357, 358, 359, 360, 361, 362, 363, 364, 365, 366, 367, 368, 369, 370, 371, 372, 373, 374, 375, 376, 377, 378, 379, 380, 381, 382, 383, 384, 385, 386, 387, 388, 389, 390, 391, 392, 393, 394, 395, 396, 397, 398, 399, 400, 401, 402, 403, 404, 405, 406, 407, 408, 409, 410, 411, 412, 413, 414, 415, 416, 417, 418, 419, 420, 421, 422, 423, 424, 425, 426, 427, 428, 429, 430, 431, 432, 433, 434, 435, 436, 437, 438, 439, 440, 441, 442, 443, 444, 445, 446, 447, 448, 449, 450, 451, 452, 453, 454, 455, 456, 457, 458, 459, 460, 461, 462, 463, 464, 465, 466, 467, 468, 469, 470, 471, 472, 473, 474, 475, 476, 477, 478, 479, 480, 481, 482, 483, 484, 485, 486, 487, 488, 489, 490, 491, 492, 493, 494, 495, 496, 497, 498, 499, 500, 501, 502, 503, 504, 505, 506, 507, 508, 509, 510, 511, 512, 513, 514, 515, 516, 517, 518, 519, 520, 521, 522, 523, 524, 525, 526, 527, 528, 529, 530, 531, 532, 533, 534, 535, 536, 537, 538, 539, 540, 541, 542, 543, 544, 545, 546, 547, 548, 549, 550, 551, 552, 553, 554, 555, 556, 557, 558, 559, 560, 561, 562, 563, 564, 565, 566, 567, 568, 569, 570, 571, 850, 851, 852, 853, 854, 855, 856, 857, 858, 859, 860, 861, 862, 863, 864, 865, 866, 867, 868, 869, 870, 871, 872, 873, 874, 875, 876, 877, 878, 879, 880, 881, 882, 883, 884, 885, 886, 887, 888, 889, 890, 891, 892, 893, 894, 895, 896, 897, 898, 899, 900, 901, 902, 903, 904, 905, 906, 907, 908, 909, 910, 911, 912, 913, 914, 915, 916, 917, 918, 919, 920, 921, 922, 923, 924, 925, 926, 927], 1.0, 'REPLACE')
_vg = ob_cube_001.vertex_groups.new(name='shoulder.L')
_vg.add([940, 943, 946, 950, 951, 970, 973, 974], 1.0, 'REPLACE')
_vg = ob_cube_001.vertex_groups.new(name='upper_arm.L')
_vg.add([990, 991, 992, 993, 994, 995, 996, 997, 998, 999, 1000, 1001, 1002, 1003, 1004, 1005, 1006, 1007], 1.0, 'REPLACE')
_vg = ob_cube_001.vertex_groups.new(name='forearm.L')
_vg.add([730, 731, 732, 733, 734, 735, 736, 737, 738, 739, 740, 741, 742, 743, 744, 745, 746, 747, 748, 749, 750, 751, 752, 753, 754, 755, 756, 757, 758, 759, 760, 761, 762, 763], 1.0, 'REPLACE')
_vg = ob_cube_001.vertex_groups.new(name='hand.L')
_vg.add([588, 589, 590, 591, 592, 593, 594, 595, 596, 597, 598, 599, 600, 601, 602, 603], 1.0, 'REPLACE')
_vg = ob_cube_001.vertex_groups.new(name='shoulder.R')
_vg.add([941, 942, 947, 955, 958, 971, 972, 975], 1.0, 'REPLACE')
_vg = ob_cube_001.vertex_groups.new(name='upper_arm.R')
_vg.add([832, 833, 834, 835, 836, 837, 838, 839, 840, 841, 842, 843, 844, 845, 846, 847, 848, 849], 1.0, 'REPLACE')
_vg = ob_cube_001.vertex_groups.new(name='forearm.R')
_vg.add([764, 765, 766, 767, 768, 769, 770, 771, 772, 773, 774, 775, 776, 777, 778, 779, 780, 781, 782, 783, 784, 785, 786, 787, 788, 789, 790, 791, 792, 793, 794, 795, 796, 797], 1.0, 'REPLACE')
_vg = ob_cube_001.vertex_groups.new(name='hand.R')
_vg.add([572, 573, 574, 575, 576, 577, 578, 579, 580, 581, 582, 583, 584, 585, 586, 587], 1.0, 'REPLACE')
_m = ob_cube_001.modifiers.new('Armature', 'ARMATURE')
_m.object = ob_metarig

# ---- collection membership
col_collection_1.objects.link(ob_metarig)
col_collection_1.objects.link(ob_cube_001)

# ---- scene / render settings (as saved in the file)
scene.frame_start = 1; scene.frame_end = 15; scene.frame_set(3)
scene.render.engine = 'CYCLES'
scene.render.resolution_percentage = 50
scene.render.dither_intensity = 0.0
scene.cycles.use_denoising = False
scene.cycles.samples = 128
scene.cycles.sampling_pattern = 'TABULATED_SOBOL'
scene.cycles.light_sampling_threshold = 0.0
scene.cycles.use_adaptive_sampling = False
scene.cycles.use_light_tree = False
scene.cycles.blur_glossy = 0.0
scene.cycles.sample_clamp_indirect = 0.0
scene.view_settings.view_transform = 'Standard'
bpy.context.view_layer.update()

# ---- added for rendering (the .blend has no active camera and no usable light): camera, sun
cam_auto = bpy.data.cameras.new('AutoCamera')
cam_auto.lens = 50.0
cam_auto.sensor_width = 36.0
cam_auto.clip_end = 1000.0
ob_auto_camera = bpy.data.objects.new('AutoCamera', cam_auto)
scene.collection.objects.link(ob_auto_camera)
ob_auto_camera.location = (9.63651, -12.3406, 10.1596)
ob_auto_camera.rotation_euler = (1.09748, -7.21219e-08, 0.694738)
scene.camera = ob_auto_camera
light_auto_sun = bpy.data.lights.new('AutoSun', 'SUN')
light_auto_sun.energy = 3.0
light_auto_sun.angle = 0.0523599
ob_auto_sun = bpy.data.objects.new('AutoSun', light_auto_sun)
scene.collection.objects.link(ob_auto_sun)
ob_auto_sun.rotation_euler = (0.872665, 0.174533, 0.523599)
bpy.context.view_layer.update()
